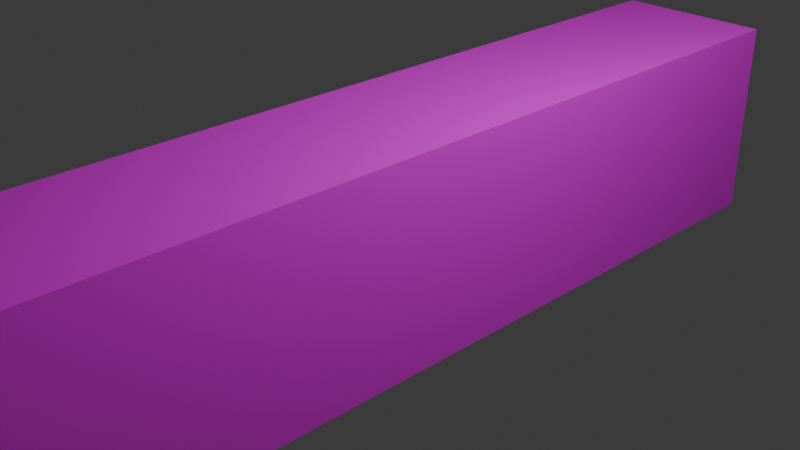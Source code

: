 # Source: Spooky_Corridor.blend  (saved by Blender 4.5.87; exported with 4.5.12 LTS)
import bpy
from mathutils import Matrix  # noqa: F401  (used for matrix-valued properties, if any)

bpy.ops.wm.read_factory_settings(use_empty=True)
scene = bpy.context.scene
scene.name = 'Scene'

# ---- collections
col_collection = bpy.data.collections.new('Collection'); scene.collection.children.link(col_collection)

# ---- images (referenced by path relative to the original .blend; pixels are not part of the script)
import os
ASSET_DIR = os.environ.get("B2B_ASSET_DIR", "")  # directory of the original .blend (textures are referenced by path, not embedded)
HERE = os.path.dirname(os.path.abspath(__file__))  # packed textures are extracted next to this script under _unpacked/

def load_image(name, relpath, width, height, colorspace="sRGB"):
    """Load a texture the original file referenced (path relative to the .blend, or extracted next to this script)."""
    p = next((c for c in (os.path.join(HERE, relpath), os.path.join(ASSET_DIR, relpath)) if relpath and os.path.exists(c)), "")
    if p:
        img = bpy.data.images.load(p, check_existing=True)
        img.name = name
    else:  # same state as the original file: an image datablock whose file is absent (Cycles renders it pink)
        img = bpy.data.images.new(name, width, height)
        img.source = "FILE"
        img.filepath = "//" + (relpath or name)
    img.colorspace_settings.name = colorspace
    return img
img_stone_wall02_png = load_image('stone_wall02.png', 'stone_wall02.png', 1024, 1024, 'sRGB')
img_sign_browndoor_png = load_image('sign_browndoor.png', 'sign_browndoor.png', 1024, 1024, 'sRGB')

# ---- materials (node trees are filled in below, after node groups)
mat_material_001 = bpy.data.materials.new('Material.001')
mat_material_002 = bpy.data.materials.new('Material.002')
mat_material_003 = bpy.data.materials.new('Material.003')
mat_material_005 = bpy.data.materials.new('Material.005')
mat_material_004 = bpy.data.materials.new('Material.004')
mat_material_006 = bpy.data.materials.new('Material.006')

# ---- material node trees
mat_material_001.use_nodes = True; mat_material_001.node_tree.nodes.clear()
_N = mat_material_001.node_tree.nodes; _L = mat_material_001.node_tree.links
n0 = _N.new('ShaderNodeBsdfPrincipled'); n0.name = 'Principled BSDF'; n0.location = (-200, 100)
n0.inputs[2].default_value = 1.0
n1 = _N.new('ShaderNodeOutputMaterial'); n1.name = 'Material Output'; n1.location = (200, 100)
n2 = _N.new('ShaderNodeTexImage'); n2.name = 'Image Texture'; n2.location = (-492, 69)
n2.image = img_stone_wall02_png
_L.new(n0.outputs[0], n1.inputs[0])
_L.new(n2.outputs[0], n0.inputs[0])
n1.is_active_output = True
mat_material_002.use_nodes = True; mat_material_002.node_tree.nodes.clear()
_N = mat_material_002.node_tree.nodes; _L = mat_material_002.node_tree.links
n0 = _N.new('ShaderNodeBsdfPrincipled'); n0.name = 'Principled BSDF'; n0.location = (-200, 100)
n0.inputs[2].default_value = 0.2227
n1 = _N.new('ShaderNodeOutputMaterial'); n1.name = 'Material Output'; n1.location = (200, 100)
n2 = _N.new('ShaderNodeTexImage'); n2.name = 'Image Texture'; n2.location = (-701, 3)
n2.image = img_sign_browndoor_png
_L.new(n0.outputs[0], n1.inputs[0])
_L.new(n2.outputs[0], n0.inputs[0])
n1.is_active_output = True
mat_material_003.use_nodes = True; mat_material_003.node_tree.nodes.clear()
_N = mat_material_003.node_tree.nodes; _L = mat_material_003.node_tree.links
n0 = _N.new('ShaderNodeBsdfPrincipled'); n0.name = 'Principled BSDF'; n0.location = (-200, 100)
n0.inputs[2].default_value = 0.3455
n1 = _N.new('ShaderNodeOutputMaterial'); n1.name = 'Material Output'; n1.location = (200, 100)
n2 = _N.new('ShaderNodeTexImage'); n2.name = 'Image Texture'; n2.location = (-544, 53)
n2.image = img_sign_browndoor_png
_L.new(n0.outputs[0], n1.inputs[0])
_L.new(n2.outputs[0], n0.inputs[0])
n1.is_active_output = True
mat_material_005.use_nodes = True; mat_material_005.node_tree.nodes.clear()
_N = mat_material_005.node_tree.nodes; _L = mat_material_005.node_tree.links
n0 = _N.new('ShaderNodeBsdfPrincipled'); n0.name = 'Principled BSDF'; n0.location = (-200, 100)
n1 = _N.new('ShaderNodeOutputMaterial'); n1.name = 'Material Output'; n1.location = (200, 100)
n2 = _N.new('ShaderNodeTexImage'); n2.name = 'Image Texture'; n2.location = (-635, 23)
n2.image = img_sign_browndoor_png
n2.projection = 'BOX'
n3 = _N.new('ShaderNodeTexCoord'); n3.name = 'Texture Coordinate'; n3.location = (-1117, 24)
n4 = _N.new('ShaderNodeMapping'); n4.name = 'Mapping'; n4.location = (-873, 48)
n4.inputs[1].default_value = (1.0, 0.0, 0.0)
_L.new(n0.outputs[0], n1.inputs[0])
_L.new(n2.outputs[0], n0.inputs[0])
_L.new(n4.outputs[0], n2.inputs[0])
_L.new(n3.outputs[0], n4.inputs[0])
n1.is_active_output = True
mat_material_004.use_nodes = True; mat_material_004.node_tree.nodes.clear()
_N = mat_material_004.node_tree.nodes; _L = mat_material_004.node_tree.links
n0 = _N.new('ShaderNodeBsdfPrincipled'); n0.name = 'Principled BSDF'; n0.location = (-200, 100)
n0.inputs[27].default_value = (0.7875, 0.5734, 0.1317, 1.0)
n0.inputs[28].default_value = 395.5
n1 = _N.new('ShaderNodeOutputMaterial'); n1.name = 'Material Output'; n1.location = (200, 100)
_L.new(n0.outputs[0], n1.inputs[0])
n1.is_active_output = True
mat_material_006.use_nodes = True; mat_material_006.node_tree.nodes.clear()
_N = mat_material_006.node_tree.nodes; _L = mat_material_006.node_tree.links
n0 = _N.new('ShaderNodeBsdfPrincipled'); n0.name = 'Principled BSDF'; n0.location = (-200, 100)
n0.inputs[2].default_value = 1.0
n1 = _N.new('ShaderNodeOutputMaterial'); n1.name = 'Material Output'; n1.location = (200, 100)
n2 = _N.new('ShaderNodeTexImage'); n2.name = 'Image Texture'; n2.location = (-488, 28)
n2.image = img_stone_wall02_png
_L.new(n0.outputs[0], n1.inputs[0])
_L.new(n2.outputs[0], n0.inputs[0])
n1.is_active_output = True

# ---- world
world_world = bpy.data.worlds.new('World'); scene.world = world_world
world_world.use_nodes = True; world_world.node_tree.nodes.clear()
_N = world_world.node_tree.nodes; _L = world_world.node_tree.links
n0 = _N.new('ShaderNodeOutputWorld'); n0.name = 'World Output'; n0.location = (200, 100)
n1 = _N.new('ShaderNodeBackground'); n1.name = 'Background'; n1.location = (-200, 100)
n1.inputs[0].default_value = (0.05088, 0.05088, 0.05088, 1.0)
_L.new(n1.outputs[0], n0.inputs[0])
n0.is_active_output = True
world_world.color = (0.05088, 0.05088, 0.05088)
world_world.sun_shadow_jitter_overblur = 0.0

# ---- cameras
cam_camera = bpy.data.cameras.new('Camera')
cam_camera.clip_end = 100.0
cam_camera.ortho_scale = 7.314

# ---- lights
light_light = bpy.data.lights.new('Light', 'POINT')
light_light.energy = 1000.0
light_light.shadow_soft_size = 0.1

# ---- meshes
me_cube_001 = bpy.data.meshes.new('Cube.001')
me_cube_001.from_pydata([], [], [])
_uv = me_cube_001.uv_layers.new(name='UVMap')
_uv.uv.foreach_set('vector', [])
me_cube_001.materials.append(mat_material_001)
me_cube_001.update()
me_cube_002 = bpy.data.meshes.new('Cube.002')
me_cube_002.from_pydata([(1.0, -1.0, -1.0), (1.0, -1.0, 1.0), (1.0, 1.0, -1.0), (1.0, 1.0, 1.0)], [], [(2, 0, 1, 3)])
_uv = me_cube_002.uv_layers.new(name='UVMap')
_uv.uv.foreach_set('vector', [-0.6789, 1.237, 1.856, 1.237, 1.856, -0.2524, -0.6789, -0.2524])
me_cube_002.materials.append(mat_material_001)
me_cube_002.update()
me_cube_003 = bpy.data.meshes.new('Cube.003')
me_cube_003.from_pydata([(-1.0, -1.0, -1.0), (-1.0, -1.0, 1.0), (-1.0, 1.0, -1.0), (-1.0, 1.0, 1.0)], [], [(0, 2, 3, 1)])
_uv = me_cube_003.uv_layers.new(name='UVMap')
_uv.uv.foreach_set('vector', [-0.6852, 1.243, 1.849, 1.243, 1.849, -0.2486, -0.6852, -0.2486])
me_cube_003.materials.append(mat_material_001)
me_cube_003.update()
me_cube_004 = bpy.data.meshes.new('Cube.004')
me_cube_004.from_pydata([(-1.0, -1.0, 1.0), (-1.0, 1.0, 1.0), (1.0, -1.0, 1.0), (1.0, 1.0, 1.0)], [], [(3, 2, 0, 1)])
_uv = me_cube_004.uv_layers.new(name='UVMap')
_uv.uv.foreach_set('vector', [-1.042, -1.049, -1.042, 2.063, 2.07, 2.063, 2.07, -1.049])
me_cube_004.materials.append(mat_material_001)
me_cube_004.update()
me_cube_005 = bpy.data.meshes.new('Cube.005')
me_cube_005.from_pydata([(-1.0, -1.0, -1.0), (-1.0, 1.0, -1.0), (1.0, -1.0, -1.0), (1.0, 1.0, -1.0)], [], [(1, 0, 2, 3)])
_uv = me_cube_005.uv_layers.new(name='UVMap')
_uv.uv.foreach_set('vector', [-1.066, -1.075, -1.066, 2.059, 2.068, 2.059, 2.068, -1.075])
me_cube_005.materials.append(mat_material_001)
me_cube_005.update()
me_cube_006 = bpy.data.meshes.new('Cube.006')
me_cube_006.from_pydata([(-1.0, 1.0, -1.0), (-1.0, 1.0, 1.0), (1.0, 1.0, -1.0), (1.0, 1.0, 1.0)], [], [(0, 2, 3, 1)])
_uv = me_cube_006.uv_layers.new(name='UVMap')
_uv.uv.foreach_set('vector', [1.965, -0.9329, -0.8079, -0.9329, -0.8079, 1.84, 1.965, 1.84])
me_cube_006.materials.append(mat_material_001)
me_cube_006.update()
me_cube = bpy.data.meshes.new('Cube')
me_cube.from_pydata([(-0.565, -0.05, -1.0), (-0.565, -0.05, 1.0), (-0.565, 0.05, -1.0), (-0.565, 0.05, 1.0), (0.0, 0.05, 1.0), (0.0, -0.05, 1.0), (-0.448, 0.05, -1.0), (-0.448, -0.05, 1.0), (-0.448, 0.05, 1.0), (-0.448, -0.05, -1.0), (-0.565, -0.05, 0.8813), (-0.565, 0.05, 0.8813), (0.0, -0.05, 0.8813), (0.0, 0.05, 0.8813), (-0.448, 0.05, 0.8813), (-0.448, -0.05, 0.8813)], [], [(10, 1, 3, 11), (15, 7, 1, 10), (8, 3, 1, 7), (14, 8, 4, 13), (11, 3, 8, 14), (12, 15, 14, 13), (4, 8, 7, 5), (12, 5, 7, 15), (2, 11, 14, 6), (9, 15, 10, 0), (0, 10, 11, 2), (6, 14, 15, 9)])
_uv = me_cube.uv_layers.new(name='UVMap')
_uv.uv.foreach_set('vector', [0.0914, 0.9791, 0.1906, 0.9791, 0.1906, 0.9984, 0.0914, 0.9984, 0.1742, 0.9797, 0.1742, 0.9959, 0.1053, 0.9959, 0.1053, 0.9797, 0.1845, 0.997, 0.09688, 0.997, 0.09688, 0.9797, 0.1845, 0.9797, 0.3805, 0.9998, 0.3805, 0.9785, 0.7285, 0.9785, 0.7285, 0.9998, 0.108, 0.996, 0.108, 0.9798, 0.1773, 0.9798, 0.1773, 0.996, 0.7299, 0.9981, 0.3792, 0.9981, 0.3792, 0.98, 0.7299, 0.98, 0.7265, 0.9974, 0.3825, 0.9974, 0.3825, 0.9797, 0.7265, 0.9797, 0.7353, 0.977, 0.7353, 0.9989, 0.3769, 0.9989, 0.3769, 0.977, 0.9918, 0.4425, 0.9918, 0.9862, 0.958, 0.9862, 0.958, 0.4425, 0.9883, 0.4437, 0.9883, 0.989, 0.9544, 0.989, 0.9544, 0.4437, 0.9877, 0.4426, 0.9877, 0.9825, 0.959, 0.9825, 0.959, 0.4426, 0.9876, 0.4438, 0.9876, 0.9853, 0.9588, 0.9853, 0.9588, 0.4438])
me_cube.materials.append(mat_material_002)
me_cube.update()
me_cube_007 = bpy.data.meshes.new('Cube.007')
me_cube_007.from_pydata([(0.0, 1.0, -1.0), (-0.793, 1.0, -1.0), (0.0, 1.0, 0.8813), (-0.793, 1.0, 0.8813)], [], [(1, 3, 2, 0)])
_uv = me_cube_007.uv_layers.new(name='UVMap')
_uv.uv.foreach_set('vector', [0.6729, 0.06986, 0.6729, 0.9213, 0.314, 0.9213, 0.314, 0.06986])
me_cube_007.materials.append(mat_material_003)
me_cube_007.update()
me_cube_008 = bpy.data.meshes.new('Cube.008')
me_cube_008.from_pydata([(-1.0, -1.0, 0.5192), (-1.0, -1.0, 1.0), (-1.0, 1.0, 0.5192), (-1.0, 1.0, 1.0), (1.0, -1.0, 0.5192), (1.0, -1.0, 1.0), (1.0, 1.0, 0.5192), (1.0, 1.0, 1.0)], [], [(0, 1, 3, 2), (2, 3, 7, 6), (6, 7, 5, 4), (4, 5, 1, 0), (2, 6, 4, 0), (7, 3, 1, 5)])
_uv = me_cube_008.uv_layers.new(name='UVMap')
_uv.uv.foreach_set('vector', [0.375, 0.0, 0.625, 0.0, 0.625, 0.25, 0.375, 0.25, 0.375, 0.25, 0.625, 0.25, 0.625, 0.5, 0.375, 0.5, 0.375, 0.5, 0.625, 0.5, 0.625, 0.75, 0.375, 0.75, 0.375, 0.75, 0.625, 0.75, 0.625, 1.0, 0.375, 1.0, 0.125, 0.5, 0.375, 0.5, 0.375, 0.75, 0.125, 0.75, 0.625, 0.5, 0.875, 0.5, 0.875, 0.75, 0.625, 0.75])
me_cube_008.materials.append(mat_material_005)
me_cube_008.update()
me_cube_009 = bpy.data.meshes.new('Cube.009')
me_cube_009.from_pydata([(-1.0, -1.0, -0.8003), (-1.0, -1.0, 1.0), (-1.0, 1.0, -0.8003), (-1.0, 1.0, 1.0), (-0.4717, -1.0, 0.9296), (-0.4717, 1.0, 0.9296), (0.0, 1.0, -0.8003), (0.0, 1.0, 1.0), (0.0, -1.0, -0.8003), (0.0, -1.0, 1.0), (-1.0, -1.0, 0.9296), (-1.0, 1.0, 0.9296), (-0.4717, -1.0, -0.8003), (-0.4717, 1.0, 1.0), (0.0, -1.0, 0.9296), (0.0, 1.0, 0.9296), (-1.0, 0.0, -0.8003), (-1.0, 0.0, 1.0), (-0.4717, 0.0, -0.8003), (-0.4717, -1.0, 1.0), (0.0, 0.0, -0.8003), (-0.4717, 1.0, -0.8003), (-1.0, 0.0, 0.9296)], [], [(22, 17, 3, 11), (8, 14, 4, 12), (4, 19, 1, 10), (11, 3, 13, 5), (18, 20, 8, 12), (2, 21, 18, 16), (5, 13, 7, 15), (21, 5, 15, 6), (12, 4, 10, 0), (14, 9, 19, 4), (16, 22, 11, 2), (0, 10, 22, 16), (21, 6, 20, 18), (2, 11, 5, 21), (16, 18, 12, 0), (10, 1, 17, 22)])
_uv = me_cube_009.uv_layers.new(name='UVMap')
_uv.uv.foreach_set('vector', [0.6152, 0.125, 0.625, 0.125, 0.625, 0.25, 0.6152, 0.25, 0.375, 0.875, 0.6152, 0.875, 0.6152, 0.934, 0.375, 0.934, 0.6152, 0.934, 0.625, 0.934, 0.625, 1.0, 0.6152, 1.0, 0.6152, 0.25, 0.625, 0.25, 0.625, 0.316, 0.6152, 0.316, 0.191, 0.625, 0.25, 0.625, 0.25, 0.75, 0.191, 0.75, 0.125, 0.5, 0.191, 0.5, 0.191, 0.625, 0.125, 0.625, 0.6152, 0.316, 0.625, 0.316, 0.625, 0.375, 0.6152, 0.375, 0.375, 0.316, 0.6152, 0.316, 0.6152, 0.375, 0.375, 0.375, 0.375, 0.934, 0.6152, 0.934, 0.6152, 1.0, 0.375, 1.0, 0.6152, 0.875, 0.625, 0.875, 0.625, 0.934, 0.6152, 0.934, 0.375, 0.125, 0.6152, 0.125, 0.6152, 0.25, 0.375, 0.25, 0.375, 0.0, 0.6152, 0.0, 0.6152, 0.125, 0.375, 0.125, 0.191, 0.5, 0.25, 0.5, 0.25, 0.625, 0.191, 0.625, 0.375, 0.25, 0.6152, 0.25, 0.6152, 0.316, 0.375, 0.316, 0.125, 0.625, 0.191, 0.625, 0.191, 0.75, 0.125, 0.75, 0.6152, 0.0, 0.625, 0.0, 0.625, 0.125, 0.6152, 0.125])
me_cube_009.materials.append(mat_material_004)
me_cube_009.update()
me_cylinder = bpy.data.meshes.new('Cylinder')
me_cylinder.from_pydata([(-0.05774, 0.2903, 0.4239), (-0.1133, 0.2734, 0.4239), (-0.1644, 0.2461, 0.4239), (-0.2093, 0.2093, 0.4239), (-0.2461, 0.1644, 0.4239), (-0.2734, 0.1133, 0.4239), (-0.2903, 0.05774, 0.4239), (-0.296, 1.2e-08, 0.4239), (-0.2903, -0.05774, 0.4239), (-0.2734, -0.1133, 0.4239), (-0.2461, -0.1644, 0.4239), (-0.2093, -0.2093, 0.4239), (-0.1644, -0.2461, 0.4239), (-0.1133, -0.2734, 0.4239), (-0.05774, -0.2903, 0.4239), (-1.5e-09, -0.296, 0.4239), (0.05774, -0.2903, 0.4239), (0.1133, -0.2734, 0.4239), (0.1644, -0.2461, 0.4239), (0.2093, -0.2093, 0.4239), (0.2461, -0.1644, 0.4239), (0.2734, -0.1133, 0.4239), (0.2903, -0.05774, 0.4239), (0.296, 1.2e-08, 0.4239), (0.2903, 0.05774, 0.4239), (0.2734, 0.1133, 0.4239), (0.2461, 0.1644, 0.4239), (0.2093, 0.2093, 0.4239), (0.1644, 0.2461, 0.4239), (0.1133, 0.2734, 0.4239), (0.05774, 0.2903, 0.4239), (-1.5e-09, 0.296, 0.4239), (0.0, 0.325, -0.1281), (0.0, 0.325, -0.1719), (0.0, 0.3574, -0.15), (0.0, 0.325, 0.1719), (0.0, 0.325, 0.1281), (0.0, 0.3574, 0.15), (0.0634, 0.3188, 0.1281), (0.0634, 0.3188, 0.1719), (0.06972, 0.3505, 0.15), (0.0634, 0.3188, -0.1719), (0.0634, 0.3188, -0.1281), (0.06972, 0.3505, -0.15), (0.1244, 0.3003, 0.1281), (0.1244, 0.3003, 0.1719), (0.1368, 0.3302, 0.15), (0.1244, 0.3003, -0.1719), (0.1244, 0.3003, -0.1281), (0.1368, 0.3302, -0.15), (0.1806, 0.2702, 0.1281), (0.1806, 0.2702, 0.1719), (0.1985, 0.2971, 0.15), (0.1806, 0.2702, -0.1719), (0.1806, 0.2702, -0.1281), (0.1985, 0.2971, -0.15), (0.2298, 0.2298, 0.1281), (0.2298, 0.2298, 0.1719), (0.2527, 0.2527, 0.15), (0.2298, 0.2298, -0.1719), (0.2298, 0.2298, -0.1281), (0.2527, 0.2527, -0.15), (0.2702, 0.1806, 0.1281), (0.2702, 0.1806, 0.1719), (0.2971, 0.1985, 0.15), (0.2702, 0.1806, -0.1719), (0.2702, 0.1806, -0.1281), (0.2971, 0.1985, -0.15), (0.3003, 0.1244, 0.1281), (0.3003, 0.1244, 0.1719), (0.3302, 0.1368, 0.15), (0.3003, 0.1244, -0.1719), (0.3003, 0.1244, -0.1281), (0.3302, 0.1368, -0.15), (0.3188, 0.0634, 0.1281), (0.3188, 0.0634, 0.1719), (0.3505, 0.06972, 0.15), (0.3188, 0.0634, -0.1719), (0.3188, 0.0634, -0.1281), (0.3505, 0.06972, -0.15), (0.325, 0.0, 0.1281), (0.325, 0.0, 0.1719), (0.3574, 1.543e-08, 0.15), (0.325, 0.0, -0.1719), (0.325, 0.0, -0.1281), (0.3574, 1.543e-08, -0.15), (0.3188, -0.0634, 0.1281), (0.3188, -0.0634, 0.1719), (0.3505, -0.06972, 0.15), (0.3188, -0.0634, -0.1719), (0.3188, -0.0634, -0.1281), (0.3505, -0.06972, -0.15), (0.3003, -0.1244, 0.1281), (0.3003, -0.1244, 0.1719), (0.3302, -0.1368, 0.15), (0.3003, -0.1244, -0.1719), (0.3003, -0.1244, -0.1281), (0.3302, -0.1368, -0.15), (0.2702, -0.1806, 0.1281), (0.2702, -0.1806, 0.1719), (0.2971, -0.1985, 0.15), (0.2702, -0.1806, -0.1719), (0.2702, -0.1806, -0.1281), (0.2971, -0.1985, -0.15), (0.2298, -0.2298, 0.1281), (0.2298, -0.2298, 0.1719), (0.2527, -0.2527, 0.15), (0.2298, -0.2298, -0.1719), (0.2298, -0.2298, -0.1281), (0.2527, -0.2527, -0.15), (0.1806, -0.2702, 0.1281), (0.1806, -0.2702, 0.1719), (0.1985, -0.2971, 0.15), (0.1806, -0.2702, -0.1719), (0.1806, -0.2702, -0.1281), (0.1985, -0.2971, -0.15), (0.1244, -0.3003, 0.1281), (0.1244, -0.3003, 0.1719), (0.1368, -0.3302, 0.15), (0.1244, -0.3003, -0.1719), (0.1244, -0.3003, -0.1281), (0.1368, -0.3302, -0.15), (0.0634, -0.3188, 0.1281), (0.0634, -0.3188, 0.1719), (0.06972, -0.3505, 0.15), (0.0634, -0.3188, -0.1719), (0.0634, -0.3188, -0.1281), (0.06972, -0.3505, -0.15), (0.0, -0.325, 0.1281), (0.0, -0.325, 0.1719), (0.0, -0.3574, 0.15), (0.0, -0.325, -0.1719), (0.0, -0.325, -0.1281), (0.0, -0.3574, -0.15), (-0.0634, -0.3188, 0.1281), (-0.0634, -0.3188, 0.1719), (-0.06972, -0.3505, 0.15), (-0.0634, -0.3188, -0.1719), (-0.0634, -0.3188, -0.1281), (-0.06972, -0.3505, -0.15), (-0.1244, -0.3003, 0.1281), (-0.1244, -0.3003, 0.1719), (-0.1368, -0.3302, 0.15), (-0.1244, -0.3003, -0.1719), (-0.1244, -0.3003, -0.1281), (-0.1368, -0.3302, -0.15), (-0.1806, -0.2702, 0.1281), (-0.1806, -0.2702, 0.1719), (-0.1985, -0.2971, 0.15), (-0.1806, -0.2702, -0.1719), (-0.1806, -0.2702, -0.1281), (-0.1985, -0.2971, -0.15), (-0.2298, -0.2298, 0.1281), (-0.2298, -0.2298, 0.1719), (-0.2527, -0.2527, 0.15), (-0.2298, -0.2298, -0.1719), (-0.2298, -0.2298, -0.1281), (-0.2527, -0.2527, -0.15), (-0.2702, -0.1806, 0.1281), (-0.2702, -0.1806, 0.1719), (-0.2971, -0.1985, 0.15), (-0.2702, -0.1806, -0.1719), (-0.2702, -0.1806, -0.1281), (-0.2971, -0.1985, -0.15), (-0.3003, -0.1244, 0.1281), (-0.3003, -0.1244, 0.1719), (-0.3302, -0.1368, 0.15), (-0.3003, -0.1244, -0.1719), (-0.3003, -0.1244, -0.1281), (-0.3302, -0.1368, -0.15), (-0.3188, -0.0634, 0.1281), (-0.3188, -0.0634, 0.1719), (-0.3505, -0.06972, 0.15), (-0.3188, -0.0634, -0.1719), (-0.3188, -0.0634, -0.1281), (-0.3505, -0.06972, -0.15), (-0.325, 0.0, 0.1281), (-0.325, 0.0, 0.1719), (-0.3574, 1.543e-08, 0.15), (-0.325, 0.0, -0.1719), (-0.325, 0.0, -0.1281), (-0.3574, 1.543e-08, -0.15), (-0.3188, 0.0634, 0.1281), (-0.3188, 0.0634, 0.1719), (-0.3505, 0.06972, 0.15), (-0.3188, 0.0634, -0.1719), (-0.3188, 0.0634, -0.1281), (-0.3505, 0.06972, -0.15), (-0.3003, 0.1244, 0.1281), (-0.3003, 0.1244, 0.1719), (-0.3302, 0.1368, 0.15), (-0.3003, 0.1244, -0.1719), (-0.3003, 0.1244, -0.1281), (-0.3302, 0.1368, -0.15), (-0.2702, 0.1806, 0.1281), (-0.2702, 0.1806, 0.1719), (-0.2971, 0.1985, 0.15), (-0.2702, 0.1806, -0.1719), (-0.2702, 0.1806, -0.1281), (-0.2971, 0.1985, -0.15), (-0.2298, 0.2298, 0.1281), (-0.2298, 0.2298, 0.1719), (-0.2527, 0.2527, 0.15), (-0.2298, 0.2298, -0.1719), (-0.2298, 0.2298, -0.1281), (-0.2527, 0.2527, -0.15), (-0.1806, 0.2702, 0.1281), (-0.1806, 0.2702, 0.1719), (-0.1985, 0.2971, 0.15), (-0.1806, 0.2702, -0.1719), (-0.1806, 0.2702, -0.1281), (-0.1985, 0.2971, -0.15), (-0.1244, 0.3003, 0.1281), (-0.1244, 0.3003, 0.1719), (-0.1368, 0.3302, 0.15), (-0.1244, 0.3003, -0.1719), (-0.1244, 0.3003, -0.1281), (-0.1368, 0.3302, -0.15), (-0.0634, 0.3188, 0.1281), (-0.0634, 0.3188, 0.1719), (-0.06972, 0.3505, 0.15), (-0.0634, 0.3188, -0.1719), (-0.0634, 0.3188, -0.1281), (-0.06972, 0.3505, -0.15), (0.0, 0.325, 0.4264), (0.0, 0.3079, 0.45), (-4.775e-09, 0.3397, 0.4431), (0.06006, 0.302, 0.45), (0.0634, 0.3188, 0.4264), (0.06627, 0.3332, 0.4431), (0.1178, 0.2844, 0.45), (0.1244, 0.3003, 0.4264), (0.13, 0.3138, 0.4431), (0.171, 0.256, 0.45), (0.1806, 0.2702, 0.4264), (0.1887, 0.2825, 0.4431), (0.2177, 0.2177, 0.45), (0.2298, 0.2298, 0.4264), (0.2402, 0.2402, 0.4431), (0.256, 0.171, 0.45), (0.2702, 0.1806, 0.4264), (0.2825, 0.1887, 0.4431), (0.2844, 0.1178, 0.45), (0.3003, 0.1244, 0.4264), (0.3138, 0.13, 0.4431), (0.302, 0.06006, 0.45), (0.3188, 0.0634, 0.4264), (0.3332, 0.06627, 0.4431), (0.3079, 0.0, 0.45), (0.325, 0.0, 0.4264), (0.3397, -1.91e-08, 0.4431), (0.302, -0.06006, 0.45), (0.3188, -0.0634, 0.4264), (0.3332, -0.06627, 0.4431), (0.2844, -0.1178, 0.45), (0.3003, -0.1244, 0.4264), (0.3138, -0.13, 0.4431), (0.256, -0.171, 0.45), (0.2702, -0.1806, 0.4264), (0.2825, -0.1887, 0.4431), (0.2177, -0.2177, 0.45), (0.2298, -0.2298, 0.4264), (0.2402, -0.2402, 0.4431), (0.171, -0.256, 0.45), (0.1806, -0.2702, 0.4264), (0.1887, -0.2825, 0.4431), (0.1178, -0.2844, 0.45), (0.1244, -0.3003, 0.4264), (0.13, -0.3138, 0.4431), (0.06006, -0.302, 0.45), (0.0634, -0.3188, 0.4264), (0.06627, -0.3332, 0.4431), (0.0, -0.3079, 0.45), (0.0, -0.325, 0.4264), (-4.775e-09, -0.3397, 0.4431), (-0.06006, -0.302, 0.45), (-0.0634, -0.3188, 0.4264), (-0.06627, -0.3332, 0.4431), (-0.1178, -0.2844, 0.45), (-0.1244, -0.3003, 0.4264), (-0.13, -0.3138, 0.4431), (-0.171, -0.256, 0.45), (-0.1806, -0.2702, 0.4264), (-0.1887, -0.2825, 0.4431), (-0.2177, -0.2177, 0.45), (-0.2298, -0.2298, 0.4264), (-0.2402, -0.2402, 0.4431), (-0.256, -0.171, 0.45), (-0.2702, -0.1806, 0.4264), (-0.2825, -0.1887, 0.4431), (-0.2844, -0.1178, 0.45), (-0.3003, -0.1244, 0.4264), (-0.3138, -0.13, 0.4431), (-0.302, -0.06006, 0.45), (-0.3188, -0.0634, 0.4264), (-0.3332, -0.06627, 0.4431), (-0.3079, 0.0, 0.45), (-0.325, 0.0, 0.4264), (-0.3397, -1.91e-08, 0.4431), (-0.302, 0.06006, 0.45), (-0.3188, 0.0634, 0.4264), (-0.3332, 0.06627, 0.4431), (-0.2844, 0.1178, 0.45), (-0.3003, 0.1244, 0.4264), (-0.3138, 0.13, 0.4431), (-0.256, 0.171, 0.45), (-0.2702, 0.1806, 0.4264), (-0.2825, 0.1887, 0.4431), (-0.2177, 0.2177, 0.45), (-0.2298, 0.2298, 0.4264), (-0.2402, 0.2402, 0.4431), (-0.171, 0.256, 0.45), (-0.1806, 0.2702, 0.4264), (-0.1887, 0.2825, 0.4431), (-0.1178, 0.2844, 0.45), (-0.1244, 0.3003, 0.4264), (-0.13, 0.3138, 0.4431), (-0.06006, 0.302, 0.45), (-0.0634, 0.3188, 0.4264), (-0.06627, 0.3332, 0.4431), (-1.513e-10, 0.309, -0.45), (0.0, 0.325, -0.428), (-4.815e-09, 0.3401, -0.4436), (0.0634, 0.3188, -0.428), (0.06029, 0.3031, -0.45), (0.06634, 0.3335, -0.4436), (0.1244, 0.3003, -0.428), (0.1183, 0.2855, -0.45), (0.1301, 0.3142, -0.4436), (0.1806, 0.2702, -0.428), (0.1717, 0.2569, -0.45), (0.1889, 0.2828, -0.4436), (0.2298, 0.2298, -0.428), (0.2185, 0.2185, -0.45), (0.2405, 0.2405, -0.4436), (0.2702, 0.1806, -0.428), (0.2569, 0.1717, -0.45), (0.2828, 0.1889, -0.4436), (0.3003, 0.1244, -0.428), (0.2855, 0.1183, -0.45), (0.3142, 0.1301, -0.4436), (0.3188, 0.0634, -0.428), (0.3031, 0.06029, -0.45), (0.3335, 0.06634, -0.4436), (0.325, 0.0, -0.428), (0.309, 1.513e-10, -0.45), (0.3401, -1.906e-08, -0.4436), (0.3188, -0.0634, -0.428), (0.3031, -0.06029, -0.45), (0.3335, -0.06634, -0.4436), (0.3003, -0.1244, -0.428), (0.2855, -0.1183, -0.45), (0.3142, -0.1301, -0.4436), (0.2702, -0.1806, -0.428), (0.2569, -0.1717, -0.45), (0.2828, -0.1889, -0.4436), (0.2298, -0.2298, -0.428), (0.2185, -0.2185, -0.45), (0.2405, -0.2405, -0.4436), (0.1806, -0.2702, -0.428), (0.1717, -0.2569, -0.45), (0.1889, -0.2828, -0.4436), (0.1244, -0.3003, -0.428), (0.1183, -0.2855, -0.45), (0.1301, -0.3142, -0.4436), (0.0634, -0.3188, -0.428), (0.06029, -0.3031, -0.45), (0.06634, -0.3335, -0.4436), (0.0, -0.325, -0.428), (1.513e-10, -0.309, -0.45), (-4.735e-09, -0.3401, -0.4436), (-0.0634, -0.3188, -0.428), (-0.06029, -0.3031, -0.45), (-0.06634, -0.3335, -0.4436), (-0.1244, -0.3003, -0.428), (-0.1183, -0.2855, -0.45), (-0.1301, -0.3142, -0.4436), (-0.1806, -0.2702, -0.428), (-0.1717, -0.2569, -0.45), (-0.1889, -0.2828, -0.4436), (-0.2298, -0.2298, -0.428), (-0.2185, -0.2185, -0.45), (-0.2405, -0.2405, -0.4436), (-0.2702, -0.1806, -0.428), (-0.2569, -0.1717, -0.45), (-0.2828, -0.1889, -0.4436), (-0.3003, -0.1244, -0.428), (-0.2855, -0.1183, -0.45), (-0.3142, -0.1301, -0.4436), (-0.3188, -0.0634, -0.428), (-0.3031, -0.06029, -0.45), (-0.3335, -0.06634, -0.4436), (-0.325, 0.0, -0.428), (-0.309, -1.513e-10, -0.45), (-0.3401, -1.914e-08, -0.4436), (-0.3188, 0.0634, -0.428), (-0.3031, 0.06029, -0.45), (-0.3335, 0.06634, -0.4436), (-0.3003, 0.1244, -0.428), (-0.2855, 0.1183, -0.45), (-0.3142, 0.1301, -0.4436), (-0.2702, 0.1806, -0.428), (-0.2569, 0.1717, -0.45), (-0.2828, 0.1889, -0.4436), (-0.2298, 0.2298, -0.428), (-0.2185, 0.2185, -0.45), (-0.2405, 0.2405, -0.4436), (-0.1806, 0.2702, -0.428), (-0.1717, 0.2569, -0.45), (-0.1889, 0.2828, -0.4436), (-0.1244, 0.3003, -0.428), (-0.1183, 0.2855, -0.45), (-0.1301, 0.3142, -0.4436), (-0.0634, 0.3188, -0.428), (-0.06029, 0.3031, -0.45), (-0.06634, 0.3335, -0.4436), (0.05831, 0.2931, -0.4212), (1.527e-10, 0.2989, -0.4212), (0.1144, 0.2761, -0.4212), (0.166, 0.2485, -0.4212), (0.2113, 0.2113, -0.4212), (0.2485, 0.166, -0.4212), (0.2761, 0.1144, -0.4212), (0.2931, 0.05831, -0.4212), (0.2989, 1.034e-08, -0.4212), (0.2931, -0.05831, -0.4212), (0.2761, -0.1144, -0.4212), (0.2485, -0.166, -0.4212), (0.2113, -0.2113, -0.4212), (0.166, -0.2485, -0.4212), (0.1144, -0.2761, -0.4212), (0.05831, -0.2931, -0.4212), (4.454e-10, -0.2989, -0.4212), (-0.05831, -0.2931, -0.4212), (-0.1144, -0.2761, -0.4212), (-0.166, -0.2485, -0.4212), (-0.2113, -0.2113, -0.4212), (-0.2485, -0.166, -0.4212), (-0.2761, -0.1144, -0.4212), (-0.2931, -0.05831, -0.4212), (-0.2989, 1.004e-08, -0.4212), (-0.2931, 0.05831, -0.4212), (-0.2761, 0.1144, -0.4212), (-0.2485, 0.166, -0.4212), (-0.2113, 0.2113, -0.4212), (-0.166, 0.2485, -0.4212), (-0.1144, 0.2761, -0.4212), (-0.05831, 0.2931, -0.4212)], [], [(242, 239, 26, 25), (222, 32, 34, 223), (223, 34, 33, 221), (219, 35, 37, 220), (220, 37, 36, 218), (216, 222, 223, 217), (217, 223, 221, 215), (213, 219, 220, 214), (214, 220, 218, 212), (210, 216, 217, 211), (211, 217, 215, 209), (207, 213, 214, 208), (208, 214, 212, 206), (204, 210, 211, 205), (205, 211, 209, 203), (201, 207, 208, 202), (202, 208, 206, 200), (198, 204, 205, 199), (199, 205, 203, 197), (195, 201, 202, 196), (196, 202, 200, 194), (192, 198, 199, 193), (193, 199, 197, 191), (189, 195, 196, 190), (190, 196, 194, 188), (186, 192, 193, 187), (187, 193, 191, 185), (183, 189, 190, 184), (184, 190, 188, 182), (180, 186, 187, 181), (181, 187, 185, 179), (177, 183, 184, 178), (178, 184, 182, 176), (174, 180, 181, 175), (175, 181, 179, 173), (171, 177, 178, 172), (172, 178, 176, 170), (168, 174, 175, 169), (169, 175, 173, 167), (165, 171, 172, 166), (166, 172, 170, 164), (162, 168, 169, 163), (163, 169, 167, 161), (159, 165, 166, 160), (160, 166, 164, 158), (156, 162, 163, 157), (157, 163, 161, 155), (153, 159, 160, 154), (154, 160, 158, 152), (150, 156, 157, 151), (151, 157, 155, 149), (147, 153, 154, 148), (148, 154, 152, 146), (144, 150, 151, 145), (145, 151, 149, 143), (141, 147, 148, 142), (142, 148, 146, 140), (138, 144, 145, 139), (139, 145, 143, 137), (135, 141, 142, 136), (136, 142, 140, 134), (132, 138, 139, 133), (133, 139, 137, 131), (129, 135, 136, 130), (130, 136, 134, 128), (126, 132, 133, 127), (127, 133, 131, 125), (123, 129, 130, 124), (124, 130, 128, 122), (120, 126, 127, 121), (121, 127, 125, 119), (117, 123, 124, 118), (118, 124, 122, 116), (114, 120, 121, 115), (115, 121, 119, 113), (111, 117, 118, 112), (112, 118, 116, 110), (108, 114, 115, 109), (109, 115, 113, 107), (105, 111, 112, 106), (106, 112, 110, 104), (102, 108, 109, 103), (103, 109, 107, 101), (99, 105, 106, 100), (100, 106, 104, 98), (96, 102, 103, 97), (97, 103, 101, 95), (93, 99, 100, 94), (94, 100, 98, 92), (90, 96, 97, 91), (91, 97, 95, 89), (87, 93, 94, 88), (88, 94, 92, 86), (84, 90, 91, 85), (85, 91, 89, 83), (81, 87, 88, 82), (82, 88, 86, 80), (78, 84, 85, 79), (79, 85, 83, 77), (75, 81, 82, 76), (76, 82, 80, 74), (72, 78, 79, 73), (73, 79, 77, 71), (69, 75, 76, 70), (70, 76, 74, 68), (66, 72, 73, 67), (67, 73, 71, 65), (63, 69, 70, 64), (64, 70, 68, 62), (60, 66, 67, 61), (61, 67, 65, 59), (57, 63, 64, 58), (58, 64, 62, 56), (54, 60, 61, 55), (55, 61, 59, 53), (51, 57, 58, 52), (52, 58, 56, 50), (48, 54, 55, 49), (49, 55, 53, 47), (45, 51, 52, 46), (46, 52, 50, 44), (42, 48, 49, 43), (43, 49, 47, 41), (39, 45, 46, 40), (40, 46, 44, 38), (32, 42, 43, 34), (34, 43, 41, 33), (35, 39, 40, 37), (37, 40, 38, 36), (225, 317, 0, 31), (254, 251, 22, 21), (32, 36, 38, 42), (222, 218, 36, 32), (42, 38, 44, 48), (30, 31, 0, 1, 2, 3, 4, 5, 6, 7, 8, 9, 10, 11, 12, 13, 14, 15, 16, 17, 18, 19, 20, 21, 22, 23, 24, 25, 26, 27, 28, 29), (48, 44, 50, 54), (269, 266, 17, 16), (54, 50, 56, 60), (317, 314, 1, 0), (60, 56, 62, 66), (260, 257, 20, 19), (66, 62, 68, 72), (308, 305, 4, 3), (72, 68, 74, 78), (251, 248, 23, 22), (78, 74, 80, 84), (299, 296, 7, 6), (84, 80, 86, 90), (290, 287, 10, 9), (90, 86, 92, 96), (233, 230, 29, 28), (96, 92, 98, 102), (281, 278, 13, 12), (102, 98, 104, 108), (248, 245, 24, 23), (108, 104, 110, 114), (296, 293, 8, 7), (114, 110, 116, 120), (239, 236, 27, 26), (120, 116, 122, 126), (263, 260, 19, 18), (126, 122, 128, 132), (287, 284, 11, 10), (132, 128, 134, 138), (311, 308, 3, 2), (138, 134, 140, 144), (230, 227, 30, 29), (144, 140, 146, 150), (278, 275, 14, 13), (150, 146, 152, 156), (302, 299, 6, 5), (156, 152, 158, 162), (417, 416, 418, 419, 420, 421, 422, 423, 424, 425, 426, 427, 428, 429, 430, 431, 432, 433, 434, 435, 436, 437, 438, 439, 440, 441, 442, 443, 444, 445, 446, 447), (162, 158, 164, 168), (293, 290, 9, 8), (168, 164, 170, 174), (236, 233, 28, 27), (174, 170, 176, 180), (284, 281, 12, 11), (180, 176, 182, 186), (227, 225, 31, 30), (186, 182, 188, 192), (275, 272, 15, 14), (192, 188, 194, 198), (266, 263, 18, 17), (198, 194, 200, 204), (314, 311, 2, 1), (204, 200, 206, 210), (257, 254, 21, 20), (210, 206, 212, 216), (305, 302, 5, 4), (216, 212, 218, 222), (272, 269, 16, 15), (228, 224, 226, 229), (229, 226, 225, 227), (231, 228, 229, 232), (232, 229, 227, 230), (234, 231, 232, 235), (235, 232, 230, 233), (237, 234, 235, 238), (238, 235, 233, 236), (240, 237, 238, 241), (241, 238, 236, 239), (243, 240, 241, 244), (244, 241, 239, 242), (246, 243, 244, 247), (247, 244, 242, 245), (249, 246, 247, 250), (250, 247, 245, 248), (252, 249, 250, 253), (253, 250, 248, 251), (255, 252, 253, 256), (256, 253, 251, 254), (258, 255, 256, 259), (259, 256, 254, 257), (261, 258, 259, 262), (262, 259, 257, 260), (264, 261, 262, 265), (265, 262, 260, 263), (267, 264, 265, 268), (268, 265, 263, 266), (270, 267, 268, 271), (271, 268, 266, 269), (273, 270, 271, 274), (274, 271, 269, 272), (276, 273, 274, 277), (277, 274, 272, 275), (279, 276, 277, 280), (280, 277, 275, 278), (282, 279, 280, 283), (283, 280, 278, 281), (285, 282, 283, 286), (286, 283, 281, 284), (288, 285, 286, 289), (289, 286, 284, 287), (291, 288, 289, 292), (292, 289, 287, 290), (294, 291, 292, 295), (295, 292, 290, 293), (297, 294, 295, 298), (298, 295, 293, 296), (300, 297, 298, 301), (301, 298, 296, 299), (303, 300, 301, 304), (304, 301, 299, 302), (306, 303, 304, 307), (307, 304, 302, 305), (309, 306, 307, 310), (310, 307, 305, 308), (312, 309, 310, 313), (313, 310, 308, 311), (315, 312, 313, 316), (316, 313, 311, 314), (318, 315, 316, 319), (319, 316, 314, 317), (224, 318, 319, 226), (226, 319, 317, 225), (35, 224, 228, 39), (245, 242, 25, 24), (219, 318, 224, 35), (39, 228, 231, 45), (45, 231, 234, 51), (51, 234, 237, 57), (57, 237, 240, 63), (63, 240, 243, 69), (69, 243, 246, 75), (75, 246, 249, 81), (81, 249, 252, 87), (87, 252, 255, 93), (93, 255, 258, 99), (99, 258, 261, 105), (105, 261, 264, 111), (111, 264, 267, 117), (117, 267, 270, 123), (123, 270, 273, 129), (129, 273, 276, 135), (135, 276, 279, 141), (141, 279, 282, 147), (147, 282, 285, 153), (153, 285, 288, 159), (159, 288, 291, 165), (165, 291, 294, 171), (171, 294, 297, 177), (177, 297, 300, 183), (183, 300, 303, 189), (189, 303, 306, 195), (195, 306, 309, 201), (201, 309, 312, 207), (207, 312, 315, 213), (213, 315, 318, 219), (321, 323, 325, 322), (322, 325, 324, 320), (323, 326, 328, 325), (325, 328, 327, 324), (326, 329, 331, 328), (328, 331, 330, 327), (329, 332, 334, 331), (331, 334, 333, 330), (332, 335, 337, 334), (334, 337, 336, 333), (335, 338, 340, 337), (337, 340, 339, 336), (338, 341, 343, 340), (340, 343, 342, 339), (341, 344, 346, 343), (343, 346, 345, 342), (344, 347, 349, 346), (346, 349, 348, 345), (347, 350, 352, 349), (349, 352, 351, 348), (350, 353, 355, 352), (352, 355, 354, 351), (353, 356, 358, 355), (355, 358, 357, 354), (356, 359, 361, 358), (358, 361, 360, 357), (359, 362, 364, 361), (361, 364, 363, 360), (362, 365, 367, 364), (364, 367, 366, 363), (365, 368, 370, 367), (367, 370, 369, 366), (368, 371, 373, 370), (370, 373, 372, 369), (371, 374, 376, 373), (373, 376, 375, 372), (374, 377, 379, 376), (376, 379, 378, 375), (377, 380, 382, 379), (379, 382, 381, 378), (380, 383, 385, 382), (382, 385, 384, 381), (383, 386, 388, 385), (385, 388, 387, 384), (386, 389, 391, 388), (388, 391, 390, 387), (389, 392, 394, 391), (391, 394, 393, 390), (392, 395, 397, 394), (394, 397, 396, 393), (395, 398, 400, 397), (397, 400, 399, 396), (398, 401, 403, 400), (400, 403, 402, 399), (401, 404, 406, 403), (403, 406, 405, 402), (404, 407, 409, 406), (406, 409, 408, 405), (407, 410, 412, 409), (409, 412, 411, 408), (410, 413, 415, 412), (412, 415, 414, 411), (413, 321, 322, 415), (415, 322, 320, 414), (321, 33, 41, 323), (393, 396, 441, 440), (413, 221, 33, 321), (323, 41, 47, 326), (326, 47, 53, 329), (329, 53, 59, 332), (332, 59, 65, 335), (335, 65, 71, 338), (338, 71, 77, 341), (341, 77, 83, 344), (344, 83, 89, 347), (347, 89, 95, 350), (350, 95, 101, 353), (353, 101, 107, 356), (356, 107, 113, 359), (359, 113, 119, 362), (362, 119, 125, 365), (365, 125, 131, 368), (368, 131, 137, 371), (371, 137, 143, 374), (374, 143, 149, 377), (377, 149, 155, 380), (380, 155, 161, 383), (383, 161, 167, 386), (386, 167, 173, 389), (389, 173, 179, 392), (392, 179, 185, 395), (395, 185, 191, 398), (398, 191, 197, 401), (401, 197, 203, 404), (404, 203, 209, 407), (407, 209, 215, 410), (410, 215, 221, 413), (369, 372, 433, 432), (345, 348, 425, 424), (320, 324, 416, 417), (402, 405, 444, 443), (378, 381, 436, 435), (354, 357, 428, 427), (330, 333, 420, 419), (411, 414, 447, 446), (387, 390, 439, 438), (363, 366, 431, 430), (339, 342, 423, 422), (396, 399, 442, 441), (372, 375, 434, 433), (348, 351, 426, 425), (324, 327, 418, 416), (414, 320, 417, 447), (405, 408, 445, 444), (381, 384, 437, 436), (357, 360, 429, 428), (333, 336, 421, 420), (390, 393, 440, 439), (366, 369, 432, 431), (342, 345, 424, 423), (399, 402, 443, 442), (375, 378, 435, 434), (351, 354, 427, 426), (327, 330, 419, 418), (408, 411, 446, 445), (384, 387, 438, 437), (360, 363, 430, 429), (336, 339, 422, 421)])
me_cylinder.polygons.foreach_set('use_smooth', [True] * 418)
_uv = me_cylinder.uv_layers.new(name='UVMap')
_uv.uv.foreach_set('vector', [0.08332, 0.5957, 0.08657, 0.6244, 0.07282, 0.626, 0.06936, 0.5974, 0.3756, 0.7829, 0.3761, 0.7552, 0.3922, 0.7556, 0.3916, 0.7832, 0.3916, 0.7832, 0.3922, 0.7556, 0.4083, 0.756, 0.4075, 0.7836, 0.2325, 0.7834, 0.2318, 0.7559, 0.2479, 0.7554, 0.2485, 0.783, 0.2485, 0.783, 0.2479, 0.7554, 0.264, 0.7551, 0.2644, 0.7827, 0.3751, 0.8103, 0.3756, 0.7829, 0.3916, 0.7832, 0.391, 0.8105, 0.391, 0.8105, 0.3916, 0.7832, 0.4075, 0.7836, 0.4069, 0.8109, 0.2331, 0.8107, 0.2325, 0.7834, 0.2485, 0.783, 0.2489, 0.8103, 0.2489, 0.8103, 0.2485, 0.783, 0.2644, 0.7827, 0.2648, 0.8101, 0.3747, 0.8375, 0.3751, 0.8103, 0.391, 0.8105, 0.3905, 0.8377, 0.3905, 0.8377, 0.391, 0.8105, 0.4069, 0.8109, 0.4063, 0.838, 0.2336, 0.8378, 0.2331, 0.8107, 0.2489, 0.8103, 0.2494, 0.8375, 0.2494, 0.8375, 0.2489, 0.8103, 0.2648, 0.8101, 0.2651, 0.8373, 0.3744, 0.8646, 0.3747, 0.8375, 0.3905, 0.8377, 0.3901, 0.8648, 0.3901, 0.8648, 0.3905, 0.8377, 0.4063, 0.838, 0.4057, 0.865, 0.234, 0.8647, 0.2336, 0.8378, 0.2494, 0.8375, 0.2497, 0.8645, 0.2497, 0.8645, 0.2494, 0.8375, 0.2651, 0.8373, 0.2654, 0.8643, 0.3741, 0.8915, 0.3744, 0.8646, 0.3901, 0.8648, 0.3897, 0.8917, 0.3897, 0.8917, 0.3901, 0.8648, 0.4057, 0.865, 0.4053, 0.8919, 0.2343, 0.8916, 0.234, 0.8647, 0.2497, 0.8645, 0.2499, 0.8914, 0.2499, 0.8914, 0.2497, 0.8645, 0.2654, 0.8643, 0.2655, 0.8913, 0.3738, 0.9184, 0.3741, 0.8915, 0.3897, 0.8917, 0.3894, 0.9185, 0.3894, 0.9185, 0.3897, 0.8917, 0.4053, 0.8919, 0.405, 0.9186, 0.2345, 0.9183, 0.2343, 0.8916, 0.2499, 0.8914, 0.2501, 0.9181, 0.2501, 0.9181, 0.2499, 0.8914, 0.2655, 0.8913, 0.2657, 0.9181, 0.3736, 0.9451, 0.3738, 0.9184, 0.3894, 0.9185, 0.3892, 0.9452, 0.3892, 0.9452, 0.3894, 0.9185, 0.405, 0.9186, 0.4047, 0.9453, 0.2347, 0.9449, 0.2345, 0.9183, 0.2501, 0.9181, 0.2502, 0.9448, 0.2502, 0.9448, 0.2501, 0.9181, 0.2657, 0.9181, 0.2658, 0.9449, 0.3734, 0.9718, 0.3736, 0.9451, 0.3892, 0.9452, 0.389, 0.972, 0.389, 0.972, 0.3892, 0.9452, 0.4047, 0.9453, 0.4046, 0.972, 0.2346, 0.9715, 0.2347, 0.9449, 0.2502, 0.9448, 0.2502, 0.9717, 0.2502, 0.9717, 0.2502, 0.9448, 0.2658, 0.9449, 0.2659, 0.9715, 0.373, 0.9983, 0.3734, 0.9718, 0.389, 0.972, 0.3888, 0.9999, 0.3888, 0.9999, 0.389, 0.972, 0.4046, 0.972, 0.4047, 0.9985, 0.2344, 0.998, 0.2346, 0.9715, 0.2502, 0.9717, 0.2503, 0.9995, 0.2503, 0.9995, 0.2502, 0.9717, 0.2659, 0.9715, 0.2661, 0.998, 0.3985, 0.04139, 0.3982, 0.002622, 0.4224, 0.0001394, 0.4215, 0.04161, 0.4215, 0.04161, 0.4224, 0.0001394, 0.447, 0.002914, 0.4446, 0.04247, 0.2008, 0.04554, 0.198, 0.00815, 0.2209, 0.004388, 0.2229, 0.04423, 0.2229, 0.04423, 0.2209, 0.004388, 0.2443, 0.005405, 0.2452, 0.04344, 0.3979, 0.07976, 0.3985, 0.04139, 0.4215, 0.04161, 0.4202, 0.08039, 0.4202, 0.08039, 0.4215, 0.04161, 0.4446, 0.04247, 0.4426, 0.08129, 0.2028, 0.08283, 0.2008, 0.04554, 0.2229, 0.04423, 0.2245, 0.08184, 0.2245, 0.08184, 0.2229, 0.04423, 0.2452, 0.04344, 0.2463, 0.08104, 0.3969, 0.1175, 0.3979, 0.07976, 0.4202, 0.08039, 0.4187, 0.1182, 0.4187, 0.1182, 0.4202, 0.08039, 0.4426, 0.08129, 0.4406, 0.1193, 0.2045, 0.1197, 0.2028, 0.08283, 0.2245, 0.08184, 0.2259, 0.1188, 0.2259, 0.1188, 0.2245, 0.08184, 0.2463, 0.08104, 0.2474, 0.1182, 0.3957, 0.1546, 0.3969, 0.1175, 0.4187, 0.1182, 0.4171, 0.1554, 0.4171, 0.1554, 0.4187, 0.1182, 0.4406, 0.1193, 0.4386, 0.1565, 0.2061, 0.1562, 0.2045, 0.1197, 0.2259, 0.1188, 0.2272, 0.1554, 0.2272, 0.1554, 0.2259, 0.1188, 0.2474, 0.1182, 0.2484, 0.1548, 0.3944, 0.1911, 0.3957, 0.1546, 0.4171, 0.1554, 0.4155, 0.1919, 0.4155, 0.1919, 0.4171, 0.1554, 0.4386, 0.1565, 0.4365, 0.193, 0.2075, 0.1923, 0.2061, 0.1562, 0.2272, 0.1554, 0.2284, 0.1915, 0.2284, 0.1915, 0.2272, 0.1554, 0.2484, 0.1548, 0.2493, 0.1909, 0.3931, 0.2269, 0.3944, 0.1911, 0.4155, 0.1919, 0.4138, 0.2277, 0.4138, 0.2277, 0.4155, 0.1919, 0.4365, 0.193, 0.4344, 0.2289, 0.209, 0.228, 0.2075, 0.1923, 0.2284, 0.1915, 0.2296, 0.2272, 0.2296, 0.2272, 0.2284, 0.1915, 0.2493, 0.1909, 0.2502, 0.2265, 0.3917, 0.2621, 0.3931, 0.2269, 0.4138, 0.2277, 0.412, 0.263, 0.412, 0.263, 0.4138, 0.2277, 0.4344, 0.2289, 0.4323, 0.2641, 0.2104, 0.2632, 0.209, 0.228, 0.2296, 0.2272, 0.2307, 0.2623, 0.2307, 0.2623, 0.2296, 0.2272, 0.2502, 0.2265, 0.2511, 0.2617, 0.3904, 0.2967, 0.3917, 0.2621, 0.412, 0.263, 0.4103, 0.2976, 0.4103, 0.2976, 0.412, 0.263, 0.4323, 0.2641, 0.4303, 0.2987, 0.212, 0.2978, 0.2104, 0.2632, 0.2307, 0.2623, 0.232, 0.2969, 0.232, 0.2969, 0.2307, 0.2623, 0.2511, 0.2617, 0.252, 0.2963, 0.3891, 0.3307, 0.3904, 0.2967, 0.4103, 0.2976, 0.4087, 0.3317, 0.4087, 0.3317, 0.4103, 0.2976, 0.4303, 0.2987, 0.4283, 0.3326, 0.2136, 0.3318, 0.212, 0.2978, 0.232, 0.2969, 0.2333, 0.331, 0.2333, 0.331, 0.232, 0.2969, 0.252, 0.2963, 0.253, 0.3303, 0.3878, 0.3642, 0.3891, 0.3307, 0.4087, 0.3317, 0.4071, 0.3651, 0.4071, 0.3651, 0.4087, 0.3317, 0.4283, 0.3326, 0.4263, 0.366, 0.2153, 0.3653, 0.2136, 0.3318, 0.2333, 0.331, 0.2346, 0.3645, 0.2346, 0.3645, 0.2333, 0.331, 0.253, 0.3303, 0.2539, 0.3638, 0.3866, 0.397, 0.3878, 0.3642, 0.4071, 0.3651, 0.4055, 0.3979, 0.4055, 0.3979, 0.4071, 0.3651, 0.4263, 0.366, 0.4244, 0.3988, 0.2169, 0.3982, 0.2153, 0.3653, 0.2346, 0.3645, 0.2359, 0.3974, 0.2359, 0.3974, 0.2346, 0.3645, 0.2539, 0.3638, 0.2549, 0.3967, 0.3854, 0.4293, 0.3866, 0.397, 0.4055, 0.3979, 0.404, 0.4301, 0.404, 0.4301, 0.4055, 0.3979, 0.4244, 0.3988, 0.4226, 0.431, 0.2186, 0.4306, 0.2169, 0.3982, 0.2359, 0.3974, 0.2372, 0.4298, 0.2372, 0.4298, 0.2359, 0.3974, 0.2549, 0.3967, 0.2559, 0.429, 0.3842, 0.4611, 0.3854, 0.4293, 0.404, 0.4301, 0.4025, 0.4618, 0.4025, 0.4618, 0.404, 0.4301, 0.4226, 0.431, 0.4208, 0.4628, 0.2201, 0.4624, 0.2186, 0.4306, 0.2372, 0.4298, 0.2385, 0.4615, 0.2385, 0.4615, 0.2372, 0.4298, 0.2559, 0.429, 0.2568, 0.4608, 0.3832, 0.4924, 0.3842, 0.4611, 0.4025, 0.4618, 0.4012, 0.4931, 0.4012, 0.4931, 0.4025, 0.4618, 0.4208, 0.4628, 0.4192, 0.494, 0.2216, 0.4937, 0.2201, 0.4624, 0.2385, 0.4615, 0.2397, 0.4928, 0.2397, 0.4928, 0.2385, 0.4615, 0.2568, 0.4608, 0.2577, 0.4921, 0.3822, 0.5232, 0.3832, 0.4924, 0.4012, 0.4931, 0.4, 0.5239, 0.4, 0.5239, 0.4012, 0.4931, 0.4192, 0.494, 0.4177, 0.5247, 0.2231, 0.5244, 0.2216, 0.4937, 0.2397, 0.4928, 0.2408, 0.5237, 0.2408, 0.5237, 0.2397, 0.4928, 0.2577, 0.4921, 0.2586, 0.523, 0.3812, 0.5535, 0.3822, 0.5232, 0.4, 0.5239, 0.3987, 0.5542, 0.3987, 0.5542, 0.4, 0.5239, 0.4177, 0.5247, 0.4162, 0.5549, 0.2245, 0.5547, 0.2231, 0.5244, 0.2408, 0.5237, 0.242, 0.554, 0.242, 0.554, 0.2408, 0.5237, 0.2586, 0.523, 0.2595, 0.5534, 0.3803, 0.5834, 0.3812, 0.5535, 0.3987, 0.5542, 0.3976, 0.5841, 0.3976, 0.5841, 0.3987, 0.5542, 0.4162, 0.5549, 0.4148, 0.5847, 0.2258, 0.5845, 0.2245, 0.5547, 0.242, 0.554, 0.243, 0.5839, 0.243, 0.5839, 0.242, 0.554, 0.2595, 0.5534, 0.2603, 0.5833, 0.3795, 0.6129, 0.3803, 0.5834, 0.3976, 0.5841, 0.3965, 0.6135, 0.3965, 0.6135, 0.3976, 0.5841, 0.4148, 0.5847, 0.4135, 0.6141, 0.227, 0.6139, 0.2258, 0.5845, 0.243, 0.5839, 0.2441, 0.6134, 0.2441, 0.6134, 0.243, 0.5839, 0.2603, 0.5833, 0.2611, 0.6128, 0.3787, 0.6421, 0.3795, 0.6129, 0.3965, 0.6135, 0.3955, 0.6426, 0.3955, 0.6426, 0.3965, 0.6135, 0.4135, 0.6141, 0.4123, 0.6431, 0.2282, 0.643, 0.227, 0.6139, 0.2441, 0.6134, 0.245, 0.6424, 0.245, 0.6424, 0.2441, 0.6134, 0.2611, 0.6128, 0.2618, 0.6419, 0.378, 0.6708, 0.3787, 0.6421, 0.3955, 0.6426, 0.3946, 0.6713, 0.3946, 0.6713, 0.3955, 0.6426, 0.4123, 0.6431, 0.4112, 0.6718, 0.2293, 0.6717, 0.2282, 0.643, 0.245, 0.6424, 0.2459, 0.6711, 0.2459, 0.6711, 0.245, 0.6424, 0.2618, 0.6419, 0.2625, 0.6707, 0.3773, 0.6993, 0.378, 0.6708, 0.3946, 0.6713, 0.3937, 0.6997, 0.3937, 0.6997, 0.3946, 0.6713, 0.4112, 0.6718, 0.4101, 0.7002, 0.2302, 0.7, 0.2293, 0.6717, 0.2459, 0.6711, 0.2466, 0.6995, 0.2466, 0.6995, 0.2459, 0.6711, 0.2625, 0.6707, 0.263, 0.6991, 0.3766, 0.7274, 0.3773, 0.6993, 0.3937, 0.6997, 0.3929, 0.7277, 0.3929, 0.7277, 0.3937, 0.6997, 0.4101, 0.7002, 0.4091, 0.7282, 0.2311, 0.7281, 0.2302, 0.7, 0.2466, 0.6995, 0.2473, 0.7276, 0.2473, 0.7276, 0.2466, 0.6995, 0.263, 0.6991, 0.2636, 0.7272, 0.3761, 0.7552, 0.3766, 0.7274, 0.3929, 0.7277, 0.3922, 0.7556, 0.3922, 0.7556, 0.3929, 0.7277, 0.4091, 0.7282, 0.4083, 0.756, 0.2318, 0.7559, 0.2311, 0.7281, 0.2473, 0.7276, 0.2479, 0.7554, 0.2479, 0.7554, 0.2473, 0.7276, 0.2636, 0.7272, 0.264, 0.7551, 0.09924, 0.7623, 0.101, 0.789, 0.08814, 0.7899, 0.08625, 0.7632, 0.068, 0.4763, 0.07218, 0.5069, 0.0575, 0.509, 0.05305, 0.4785, 0.3761, 0.7552, 0.264, 0.7551, 0.2636, 0.7272, 0.3766, 0.7274, 0.3756, 0.7829, 0.2644, 0.7827, 0.264, 0.7551, 0.3761, 0.7552, 0.3766, 0.7274, 0.2636, 0.7272, 0.263, 0.6991, 0.3773, 0.6993, 0.8827, 0.7294, 0.8644, 0.733, 0.8457, 0.733, 0.8274, 0.7294, 0.8102, 0.7222, 0.7946, 0.7119, 0.7814, 0.6987, 0.7711, 0.6831, 0.7639, 0.6659, 0.7603, 0.6476, 0.7603, 0.6289, 0.7639, 0.6106, 0.7711, 0.5934, 0.7814, 0.5778, 0.7946, 0.5646, 0.8102, 0.5543, 0.8274, 0.5471, 0.8457, 0.5435, 0.8644, 0.5435, 0.8827, 0.5471, 0.8999, 0.5543, 0.9155, 0.5646, 0.9287, 0.5778, 0.939, 0.5934, 0.9462, 0.6106, 0.9498, 0.6289, 0.9498, 0.6476, 0.9462, 0.6659, 0.939, 0.6831, 0.9287, 0.6987, 0.9155, 0.7119, 0.8999, 0.7222, 0.3773, 0.6993, 0.263, 0.6991, 0.2625, 0.6707, 0.378, 0.6708, 0.0437, 0.3129, 0.04901, 0.3473, 0.03258, 0.3499, 0.02671, 0.3155, 0.378, 0.6708, 0.2625, 0.6707, 0.2618, 0.6419, 0.3787, 0.6421, 0.101, 0.789, 0.1026, 0.8155, 0.0898, 0.8163, 0.08814, 0.7899, 0.3787, 0.6421, 0.2618, 0.6419, 0.2611, 0.6128, 0.3795, 0.6129, 0.05899, 0.4132, 0.06361, 0.4451, 0.04836, 0.4473, 0.04342, 0.4156, 0.3795, 0.6129, 0.2611, 0.6128, 0.2603, 0.5833, 0.3803, 0.5834, 0.1051, 0.868, 0.1059, 0.894, 0.09341, 0.8944, 0.09247, 0.8685, 0.3803, 0.5834, 0.2603, 0.5833, 0.2595, 0.5534, 0.3812, 0.5535, 0.07218, 0.5069, 0.07612, 0.537, 0.06171, 0.539, 0.0575, 0.509, 0.3812, 0.5535, 0.2595, 0.5534, 0.2586, 0.523, 0.3822, 0.5232, 0.1069, 0.9455, 0.1067, 0.9711, 0.09442, 0.9707, 0.09459, 0.9456, 0.3822, 0.5232, 0.2586, 0.523, 0.2577, 0.4921, 0.3832, 0.4924, 0.02207, 0.05986, 0.02539, 0.09559, 0.008149, 0.09703, 0.004993, 0.06189, 0.3832, 0.4924, 0.2577, 0.4921, 0.2568, 0.4608, 0.3842, 0.4611, 0.09232, 0.6805, 0.09482, 0.7081, 0.08159, 0.7093, 0.07893, 0.6819, 0.3842, 0.4611, 0.2568, 0.4608, 0.2559, 0.429, 0.3854, 0.4293, 0.03038, 0.1678, 0.03275, 0.2041, 0.01503, 0.2053, 0.01281, 0.1689, 0.3854, 0.4293, 0.2559, 0.429, 0.2549, 0.3967, 0.3866, 0.397, 0.07612, 0.537, 0.07984, 0.5666, 0.06566, 0.5684, 0.06171, 0.539, 0.3866, 0.397, 0.2549, 0.3967, 0.2539, 0.3638, 0.3878, 0.3642, 0.1067, 0.9711, 0.1051, 0.9966, 0.09293, 0.9954, 0.09442, 0.9707, 0.3878, 0.3642, 0.2539, 0.3638, 0.253, 0.3303, 0.3891, 0.3307, 0.08657, 0.6244, 0.08957, 0.6527, 0.07601, 0.6541, 0.07282, 0.626, 0.3891, 0.3307, 0.253, 0.3303, 0.252, 0.2963, 0.3904, 0.2967, 0.05407, 0.3806, 0.05899, 0.4132, 0.04342, 0.4156, 0.03813, 0.3832, 0.3904, 0.2967, 0.252, 0.2963, 0.2511, 0.2617, 0.3917, 0.2621, 0.02539, 0.09559, 0.02804, 0.1316, 0.01061, 0.1327, 0.008149, 0.09703, 0.3917, 0.2621, 0.2511, 0.2617, 0.2502, 0.2265, 0.3931, 0.2269, 0.1039, 0.8418, 0.1051, 0.868, 0.09247, 0.8685, 0.09124, 0.8425, 0.3931, 0.2269, 0.2502, 0.2265, 0.2493, 0.1909, 0.3944, 0.1911, 0.09482, 0.7081, 0.09715, 0.7353, 0.08406, 0.7364, 0.08159, 0.7093, 0.3944, 0.1911, 0.2493, 0.1909, 0.2484, 0.1548, 0.3957, 0.1546, 0.03275, 0.2041, 0.03533, 0.2407, 0.01751, 0.2422, 0.01503, 0.2053, 0.3957, 0.1546, 0.2484, 0.1548, 0.2474, 0.1182, 0.3969, 0.1175, 0.1066, 0.9199, 0.1069, 0.9455, 0.09459, 0.9456, 0.09416, 0.9201, 0.3969, 0.1175, 0.2474, 0.1182, 0.2463, 0.08104, 0.3979, 0.07976, 0.7474, 0.4748, 0.7318, 0.4717, 0.7171, 0.4656, 0.7039, 0.4568, 0.6926, 0.4455, 0.6838, 0.4323, 0.6777, 0.4176, 0.6746, 0.402, 0.6746, 0.3861, 0.6777, 0.3705, 0.6838, 0.3559, 0.6926, 0.3426, 0.7039, 0.3314, 0.7171, 0.3226, 0.7318, 0.3165, 0.7474, 0.3134, 0.7632, 0.3134, 0.7788, 0.3165, 0.7935, 0.3226, 0.8067, 0.3314, 0.818, 0.3426, 0.8268, 0.3559, 0.8329, 0.3705, 0.836, 0.3861, 0.836, 0.402, 0.8329, 0.4176, 0.8268, 0.4323, 0.818, 0.4455, 0.8067, 0.4568, 0.7935, 0.4656, 0.7788, 0.4717, 0.7632, 0.4748, 0.3979, 0.07976, 0.2463, 0.08104, 0.2452, 0.04344, 0.3985, 0.04139, 0.01708, 0.02431, 0.02207, 0.05986, 0.004993, 0.06189, 0.0001394, 0.02741, 0.3985, 0.04139, 0.2452, 0.04344, 0.2443, 0.005405, 0.3982, 0.002622, 0.08957, 0.6527, 0.09232, 0.6805, 0.07893, 0.6819, 0.07601, 0.6541, 0.373, 0.9983, 0.2661, 0.998, 0.2659, 0.9715, 0.3734, 0.9718, 0.02804, 0.1316, 0.03038, 0.1678, 0.01281, 0.1689, 0.01061, 0.1327, 0.3734, 0.9718, 0.2659, 0.9715, 0.2658, 0.9449, 0.3736, 0.9451, 0.09715, 0.7353, 0.09924, 0.7623, 0.08625, 0.7632, 0.08406, 0.7364, 0.3736, 0.9451, 0.2658, 0.9449, 0.2657, 0.9181, 0.3738, 0.9184, 0.03533, 0.2407, 0.03853, 0.2774, 0.02107, 0.2795, 0.01751, 0.2422, 0.3738, 0.9184, 0.2657, 0.9181, 0.2655, 0.8913, 0.3741, 0.8915, 0.04901, 0.3473, 0.05407, 0.3806, 0.03813, 0.3832, 0.03258, 0.3499, 0.3741, 0.8915, 0.2655, 0.8913, 0.2654, 0.8643, 0.3744, 0.8646, 0.1026, 0.8155, 0.1039, 0.8418, 0.09124, 0.8425, 0.0898, 0.8163, 0.3744, 0.8646, 0.2654, 0.8643, 0.2651, 0.8373, 0.3747, 0.8375, 0.06361, 0.4451, 0.068, 0.4763, 0.05305, 0.4785, 0.04836, 0.4473, 0.3747, 0.8375, 0.2651, 0.8373, 0.2648, 0.8101, 0.3751, 0.8103, 0.1059, 0.894, 0.1066, 0.9199, 0.09416, 0.9201, 0.09341, 0.8944, 0.3751, 0.8103, 0.2648, 0.8101, 0.2644, 0.7827, 0.3756, 0.7829, 0.03853, 0.2774, 0.0437, 0.3129, 0.02671, 0.3155, 0.02107, 0.2795, 0.1203, 0.7336, 0.1221, 0.7607, 0.113, 0.7613, 0.111, 0.7343, 0.111, 0.7343, 0.113, 0.7613, 0.09924, 0.7623, 0.09715, 0.7353, 0.1182, 0.7061, 0.1203, 0.7336, 0.111, 0.7343, 0.1088, 0.7069, 0.1088, 0.7069, 0.111, 0.7343, 0.09715, 0.7353, 0.09482, 0.7081, 0.116, 0.6784, 0.1182, 0.7061, 0.1088, 0.7069, 0.1065, 0.6792, 0.1065, 0.6792, 0.1088, 0.7069, 0.09482, 0.7081, 0.09232, 0.6805, 0.1135, 0.6503, 0.116, 0.6784, 0.1065, 0.6792, 0.1039, 0.6512, 0.1039, 0.6512, 0.1065, 0.6792, 0.09232, 0.6805, 0.08957, 0.6527, 0.1109, 0.6218, 0.1135, 0.6503, 0.1039, 0.6512, 0.1011, 0.6228, 0.1011, 0.6228, 0.1039, 0.6512, 0.08957, 0.6527, 0.08657, 0.6244, 0.108, 0.593, 0.1109, 0.6218, 0.1011, 0.6228, 0.09807, 0.594, 0.09807, 0.594, 0.1011, 0.6228, 0.08657, 0.6244, 0.08332, 0.5957, 0.1049, 0.5637, 0.108, 0.593, 0.09807, 0.594, 0.09482, 0.5648, 0.09482, 0.5648, 0.09807, 0.594, 0.08332, 0.5957, 0.07984, 0.5666, 0.1016, 0.5339, 0.1049, 0.5637, 0.09482, 0.5648, 0.09135, 0.5351, 0.09135, 0.5351, 0.09482, 0.5648, 0.07984, 0.5666, 0.07612, 0.537, 0.09806, 0.5036, 0.1016, 0.5339, 0.09135, 0.5351, 0.08767, 0.5049, 0.08767, 0.5049, 0.09135, 0.5351, 0.07612, 0.537, 0.07218, 0.5069, 0.09437, 0.4728, 0.09806, 0.5036, 0.08767, 0.5049, 0.08379, 0.4741, 0.08379, 0.4741, 0.08767, 0.5049, 0.07218, 0.5069, 0.068, 0.4763, 0.09049, 0.4414, 0.09437, 0.4728, 0.08379, 0.4741, 0.0797, 0.4428, 0.0797, 0.4428, 0.08379, 0.4741, 0.068, 0.4763, 0.06361, 0.4451, 0.08643, 0.4094, 0.09049, 0.4414, 0.0797, 0.4428, 0.07544, 0.4109, 0.07544, 0.4109, 0.0797, 0.4428, 0.06361, 0.4451, 0.05899, 0.4132, 0.0822, 0.3767, 0.08643, 0.4094, 0.07544, 0.4109, 0.07091, 0.3782, 0.07091, 0.3782, 0.07544, 0.4109, 0.05899, 0.4132, 0.05407, 0.3806, 0.0779, 0.3432, 0.0822, 0.3767, 0.07091, 0.3782, 0.06633, 0.3448, 0.06633, 0.3448, 0.07091, 0.3782, 0.05407, 0.3806, 0.04901, 0.3473, 0.07361, 0.3089, 0.0779, 0.3432, 0.06633, 0.3448, 0.06161, 0.3105, 0.06161, 0.3105, 0.06633, 0.3448, 0.04901, 0.3473, 0.0437, 0.3129, 0.06969, 0.2738, 0.07361, 0.3089, 0.06161, 0.3105, 0.05724, 0.2752, 0.05724, 0.2752, 0.06161, 0.3105, 0.0437, 0.3129, 0.03853, 0.2774, 0.06646, 0.238, 0.06969, 0.2738, 0.05724, 0.2752, 0.05399, 0.2391, 0.05399, 0.2391, 0.05724, 0.2752, 0.03853, 0.2774, 0.03533, 0.2407, 0.06373, 0.2019, 0.06646, 0.238, 0.05399, 0.2391, 0.05132, 0.2027, 0.05132, 0.2027, 0.05399, 0.2391, 0.03533, 0.2407, 0.03275, 0.2041, 0.06122, 0.1656, 0.06373, 0.2019, 0.05132, 0.2027, 0.04887, 0.1664, 0.04887, 0.1664, 0.05132, 0.2027, 0.03275, 0.2041, 0.03038, 0.1678, 0.05872, 0.1294, 0.06122, 0.1656, 0.04887, 0.1664, 0.04644, 0.1303, 0.04644, 0.1303, 0.04887, 0.1664, 0.03038, 0.1678, 0.02804, 0.1316, 0.05602, 0.09306, 0.05872, 0.1294, 0.04644, 0.1303, 0.04374, 0.0941, 0.04374, 0.0941, 0.04644, 0.1303, 0.02804, 0.1316, 0.02539, 0.09559, 0.05295, 0.0565, 0.05602, 0.09306, 0.04374, 0.0941, 0.04055, 0.05777, 0.04055, 0.05777, 0.04374, 0.0941, 0.02539, 0.09559, 0.02207, 0.05986, 0.04959, 0.01943, 0.05295, 0.0565, 0.04055, 0.05777, 0.03605, 0.0199, 0.03605, 0.0199, 0.04055, 0.05777, 0.02207, 0.05986, 0.01708, 0.02431, 0.1288, 0.9718, 0.1284, 0.9983, 0.1188, 0.9987, 0.1199, 0.9716, 0.1199, 0.9716, 0.1188, 0.9987, 0.1051, 0.9966, 0.1067, 0.9711, 0.1288, 0.9456, 0.1288, 0.9718, 0.1199, 0.9716, 0.12, 0.9456, 0.12, 0.9456, 0.1199, 0.9716, 0.1067, 0.9711, 0.1069, 0.9455, 0.1286, 0.9195, 0.1288, 0.9456, 0.12, 0.9456, 0.1198, 0.9197, 0.1198, 0.9197, 0.12, 0.9456, 0.1069, 0.9455, 0.1066, 0.9199, 0.1281, 0.8934, 0.1286, 0.9195, 0.1198, 0.9197, 0.1192, 0.8937, 0.1192, 0.8937, 0.1198, 0.9197, 0.1066, 0.9199, 0.1059, 0.894, 0.1273, 0.8672, 0.1281, 0.8934, 0.1192, 0.8937, 0.1184, 0.8675, 0.1184, 0.8675, 0.1192, 0.8937, 0.1059, 0.894, 0.1051, 0.868, 0.1263, 0.8409, 0.1273, 0.8672, 0.1184, 0.8675, 0.1173, 0.8413, 0.1173, 0.8413, 0.1184, 0.8675, 0.1051, 0.868, 0.1039, 0.8418, 0.1251, 0.8144, 0.1263, 0.8409, 0.1173, 0.8413, 0.1161, 0.8148, 0.1161, 0.8148, 0.1173, 0.8413, 0.1039, 0.8418, 0.1026, 0.8155, 0.1237, 0.7876, 0.1251, 0.8144, 0.1161, 0.8148, 0.1146, 0.7882, 0.1146, 0.7882, 0.1161, 0.8148, 0.1026, 0.8155, 0.101, 0.789, 0.1221, 0.7607, 0.1237, 0.7876, 0.1146, 0.7882, 0.113, 0.7613, 0.113, 0.7613, 0.1146, 0.7882, 0.101, 0.789, 0.09924, 0.7623, 0.2318, 0.7559, 0.1221, 0.7607, 0.1203, 0.7336, 0.2311, 0.7281, 0.07984, 0.5666, 0.08332, 0.5957, 0.06936, 0.5974, 0.06566, 0.5684, 0.2325, 0.7834, 0.1237, 0.7876, 0.1221, 0.7607, 0.2318, 0.7559, 0.2311, 0.7281, 0.1203, 0.7336, 0.1182, 0.7061, 0.2302, 0.7, 0.2302, 0.7, 0.1182, 0.7061, 0.116, 0.6784, 0.2293, 0.6717, 0.2293, 0.6717, 0.116, 0.6784, 0.1135, 0.6503, 0.2282, 0.643, 0.2282, 0.643, 0.1135, 0.6503, 0.1109, 0.6218, 0.227, 0.6139, 0.227, 0.6139, 0.1109, 0.6218, 0.108, 0.593, 0.2258, 0.5845, 0.2258, 0.5845, 0.108, 0.593, 0.1049, 0.5637, 0.2245, 0.5547, 0.2245, 0.5547, 0.1049, 0.5637, 0.1016, 0.5339, 0.2231, 0.5244, 0.2231, 0.5244, 0.1016, 0.5339, 0.09806, 0.5036, 0.2216, 0.4937, 0.2216, 0.4937, 0.09806, 0.5036, 0.09437, 0.4728, 0.2201, 0.4624, 0.2201, 0.4624, 0.09437, 0.4728, 0.09049, 0.4414, 0.2186, 0.4306, 0.2186, 0.4306, 0.09049, 0.4414, 0.08643, 0.4094, 0.2169, 0.3982, 0.2169, 0.3982, 0.08643, 0.4094, 0.0822, 0.3767, 0.2153, 0.3653, 0.2153, 0.3653, 0.0822, 0.3767, 0.0779, 0.3432, 0.2136, 0.3318, 0.2136, 0.3318, 0.0779, 0.3432, 0.07361, 0.3089, 0.212, 0.2978, 0.212, 0.2978, 0.07361, 0.3089, 0.06969, 0.2738, 0.2104, 0.2632, 0.2104, 0.2632, 0.06969, 0.2738, 0.06646, 0.238, 0.209, 0.228, 0.209, 0.228, 0.06646, 0.238, 0.06373, 0.2019, 0.2075, 0.1923, 0.2075, 0.1923, 0.06373, 0.2019, 0.06122, 0.1656, 0.2061, 0.1562, 0.2061, 0.1562, 0.06122, 0.1656, 0.05872, 0.1294, 0.2045, 0.1197, 0.2045, 0.1197, 0.05872, 0.1294, 0.05602, 0.09306, 0.2028, 0.08283, 0.2028, 0.08283, 0.05602, 0.09306, 0.05295, 0.0565, 0.2008, 0.04554, 0.2008, 0.04554, 0.05295, 0.0565, 0.04959, 0.01943, 0.198, 0.00815, 0.2344, 0.998, 0.1284, 0.9983, 0.1288, 0.9718, 0.2346, 0.9715, 0.2346, 0.9715, 0.1288, 0.9718, 0.1288, 0.9456, 0.2347, 0.9449, 0.2347, 0.9449, 0.1288, 0.9456, 0.1286, 0.9195, 0.2345, 0.9183, 0.2345, 0.9183, 0.1286, 0.9195, 0.1281, 0.8934, 0.2343, 0.8916, 0.2343, 0.8916, 0.1281, 0.8934, 0.1273, 0.8672, 0.234, 0.8647, 0.234, 0.8647, 0.1273, 0.8672, 0.1263, 0.8409, 0.2336, 0.8378, 0.2336, 0.8378, 0.1263, 0.8409, 0.1251, 0.8144, 0.2331, 0.8107, 0.2331, 0.8107, 0.1251, 0.8144, 0.1237, 0.7876, 0.2325, 0.7834, 0.5188, 0.7612, 0.5207, 0.734, 0.5297, 0.7347, 0.5278, 0.7619, 0.5278, 0.7619, 0.5297, 0.7347, 0.5432, 0.7357, 0.5412, 0.7628, 0.5207, 0.734, 0.5228, 0.7066, 0.532, 0.7073, 0.5297, 0.7347, 0.5297, 0.7347, 0.532, 0.7073, 0.5456, 0.7084, 0.5432, 0.7357, 0.5228, 0.7066, 0.5251, 0.6788, 0.5344, 0.6796, 0.532, 0.7073, 0.532, 0.7073, 0.5344, 0.6796, 0.5482, 0.6809, 0.5456, 0.7084, 0.5251, 0.6788, 0.5276, 0.6507, 0.5369, 0.6516, 0.5344, 0.6796, 0.5344, 0.6796, 0.5369, 0.6516, 0.5509, 0.6529, 0.5482, 0.6809, 0.5276, 0.6507, 0.5303, 0.6222, 0.5398, 0.6232, 0.5369, 0.6516, 0.5369, 0.6516, 0.5398, 0.6232, 0.5539, 0.6247, 0.5509, 0.6529, 0.5303, 0.6222, 0.5332, 0.5934, 0.5428, 0.5944, 0.5398, 0.6232, 0.5398, 0.6232, 0.5428, 0.5944, 0.5571, 0.596, 0.5539, 0.6247, 0.5332, 0.5934, 0.5363, 0.5641, 0.5461, 0.5652, 0.5428, 0.5944, 0.5428, 0.5944, 0.5461, 0.5652, 0.5606, 0.567, 0.5571, 0.596, 0.5363, 0.5641, 0.5396, 0.5344, 0.5495, 0.5356, 0.5461, 0.5652, 0.5461, 0.5652, 0.5495, 0.5356, 0.5642, 0.5374, 0.5606, 0.567, 0.5396, 0.5344, 0.5431, 0.5043, 0.5531, 0.5055, 0.5495, 0.5356, 0.5495, 0.5356, 0.5531, 0.5055, 0.5681, 0.5074, 0.5642, 0.5374, 0.5431, 0.5043, 0.5468, 0.4736, 0.557, 0.4749, 0.5531, 0.5055, 0.5531, 0.5055, 0.557, 0.4749, 0.5723, 0.4769, 0.5681, 0.5074, 0.5468, 0.4736, 0.5507, 0.4424, 0.5611, 0.4438, 0.557, 0.4749, 0.557, 0.4749, 0.5611, 0.4438, 0.5766, 0.4459, 0.5723, 0.4769, 0.5507, 0.4424, 0.5547, 0.4107, 0.5653, 0.412, 0.5611, 0.4438, 0.5611, 0.4438, 0.5653, 0.412, 0.5811, 0.4142, 0.5766, 0.4459, 0.5547, 0.4107, 0.5589, 0.3783, 0.5698, 0.3798, 0.5653, 0.412, 0.5653, 0.412, 0.5698, 0.3798, 0.5859, 0.382, 0.5811, 0.4142, 0.5589, 0.3783, 0.5633, 0.3453, 0.5743, 0.3468, 0.5698, 0.3798, 0.5698, 0.3798, 0.5743, 0.3468, 0.5908, 0.3492, 0.5859, 0.382, 0.5633, 0.3453, 0.5679, 0.3117, 0.5791, 0.3133, 0.5743, 0.3468, 0.5743, 0.3468, 0.5791, 0.3133, 0.5958, 0.3157, 0.5908, 0.3492, 0.5679, 0.3117, 0.5726, 0.2774, 0.584, 0.279, 0.5791, 0.3133, 0.5791, 0.3133, 0.584, 0.279, 0.6011, 0.2816, 0.5958, 0.3157, 0.5726, 0.2774, 0.5773, 0.2425, 0.589, 0.2441, 0.584, 0.279, 0.584, 0.279, 0.589, 0.2441, 0.6065, 0.2467, 0.6011, 0.2816, 0.5773, 0.2425, 0.5822, 0.2068, 0.5942, 0.2084, 0.589, 0.2441, 0.589, 0.2441, 0.5942, 0.2084, 0.612, 0.2111, 0.6065, 0.2467, 0.5822, 0.2068, 0.5873, 0.1703, 0.5995, 0.1721, 0.5942, 0.2084, 0.5942, 0.2084, 0.5995, 0.1721, 0.6177, 0.1748, 0.612, 0.2111, 0.5873, 0.1703, 0.5924, 0.133, 0.6048, 0.1348, 0.5995, 0.1721, 0.5995, 0.1721, 0.6048, 0.1348, 0.6234, 0.1377, 0.6177, 0.1748, 0.5924, 0.133, 0.5977, 0.09482, 0.6105, 0.09677, 0.6048, 0.1348, 0.6048, 0.1348, 0.6105, 0.09677, 0.6296, 0.09977, 0.6234, 0.1377, 0.5977, 0.09482, 0.6029, 0.05541, 0.6164, 0.05741, 0.6105, 0.09677, 0.6105, 0.09677, 0.6164, 0.05741, 0.6365, 0.06081, 0.6296, 0.09977, 0.6029, 0.05541, 0.6076, 0.01469, 0.6233, 0.01465, 0.6164, 0.05741, 0.6164, 0.05741, 0.6233, 0.01465, 0.6455, 0.0201, 0.6365, 0.06081, 0.5114, 0.9993, 0.5113, 0.9728, 0.52, 0.9727, 0.5208, 0.9999, 0.5208, 0.9999, 0.52, 0.9727, 0.5329, 0.9723, 0.5341, 0.998, 0.5113, 0.9728, 0.5114, 0.9466, 0.52, 0.9466, 0.52, 0.9727, 0.52, 0.9727, 0.52, 0.9466, 0.5328, 0.9466, 0.5329, 0.9723, 0.5114, 0.9466, 0.5118, 0.9204, 0.5204, 0.9206, 0.52, 0.9466, 0.52, 0.9466, 0.5204, 0.9206, 0.5332, 0.9208, 0.5328, 0.9466, 0.5118, 0.9204, 0.5124, 0.8942, 0.5211, 0.8945, 0.5204, 0.9206, 0.5204, 0.9206, 0.5211, 0.8945, 0.534, 0.8949, 0.5332, 0.9208, 0.5124, 0.8942, 0.5133, 0.868, 0.522, 0.8683, 0.5211, 0.8945, 0.5211, 0.8945, 0.522, 0.8683, 0.535, 0.8688, 0.534, 0.8949, 0.5133, 0.868, 0.5144, 0.8416, 0.5232, 0.842, 0.522, 0.8683, 0.522, 0.8683, 0.5232, 0.842, 0.5362, 0.8425, 0.535, 0.8688, 0.5144, 0.8416, 0.5157, 0.815, 0.5245, 0.8155, 0.5232, 0.842, 0.5232, 0.842, 0.5245, 0.8155, 0.5376, 0.8161, 0.5362, 0.8425, 0.5157, 0.815, 0.5172, 0.7882, 0.5261, 0.7888, 0.5245, 0.8155, 0.5245, 0.8155, 0.5261, 0.7888, 0.5393, 0.7896, 0.5376, 0.8161, 0.5172, 0.7882, 0.5188, 0.7612, 0.5278, 0.7619, 0.5261, 0.7888, 0.5261, 0.7888, 0.5278, 0.7619, 0.5412, 0.7628, 0.5393, 0.7896, 0.5188, 0.7612, 0.4083, 0.756, 0.4091, 0.7282, 0.5207, 0.734, 0.5329, 0.9723, 0.5328, 0.9466, 0.5459, 0.9467, 0.5459, 0.972, 0.5172, 0.7882, 0.4075, 0.7836, 0.4083, 0.756, 0.5188, 0.7612, 0.5207, 0.734, 0.4091, 0.7282, 0.4101, 0.7002, 0.5228, 0.7066, 0.5228, 0.7066, 0.4101, 0.7002, 0.4112, 0.6718, 0.5251, 0.6788, 0.5251, 0.6788, 0.4112, 0.6718, 0.4123, 0.6431, 0.5276, 0.6507, 0.5276, 0.6507, 0.4123, 0.6431, 0.4135, 0.6141, 0.5303, 0.6222, 0.5303, 0.6222, 0.4135, 0.6141, 0.4148, 0.5847, 0.5332, 0.5934, 0.5332, 0.5934, 0.4148, 0.5847, 0.4162, 0.5549, 0.5363, 0.5641, 0.5363, 0.5641, 0.4162, 0.5549, 0.4177, 0.5247, 0.5396, 0.5344, 0.5396, 0.5344, 0.4177, 0.5247, 0.4192, 0.494, 0.5431, 0.5043, 0.5431, 0.5043, 0.4192, 0.494, 0.4208, 0.4628, 0.5468, 0.4736, 0.5468, 0.4736, 0.4208, 0.4628, 0.4226, 0.431, 0.5507, 0.4424, 0.5507, 0.4424, 0.4226, 0.431, 0.4244, 0.3988, 0.5547, 0.4107, 0.5547, 0.4107, 0.4244, 0.3988, 0.4263, 0.366, 0.5589, 0.3783, 0.5589, 0.3783, 0.4263, 0.366, 0.4283, 0.3326, 0.5633, 0.3453, 0.5633, 0.3453, 0.4283, 0.3326, 0.4303, 0.2987, 0.5679, 0.3117, 0.5679, 0.3117, 0.4303, 0.2987, 0.4323, 0.2641, 0.5726, 0.2774, 0.5726, 0.2774, 0.4323, 0.2641, 0.4344, 0.2289, 0.5773, 0.2425, 0.5773, 0.2425, 0.4344, 0.2289, 0.4365, 0.193, 0.5822, 0.2068, 0.5822, 0.2068, 0.4365, 0.193, 0.4386, 0.1565, 0.5873, 0.1703, 0.5873, 0.1703, 0.4386, 0.1565, 0.4406, 0.1193, 0.5924, 0.133, 0.5924, 0.133, 0.4406, 0.1193, 0.4426, 0.08129, 0.5977, 0.09482, 0.5977, 0.09482, 0.4426, 0.08129, 0.4446, 0.04247, 0.6029, 0.05541, 0.6029, 0.05541, 0.4446, 0.04247, 0.447, 0.002914, 0.6076, 0.01469, 0.5114, 0.9993, 0.4047, 0.9985, 0.4046, 0.972, 0.5113, 0.9728, 0.5113, 0.9728, 0.4046, 0.972, 0.4047, 0.9453, 0.5114, 0.9466, 0.5114, 0.9466, 0.4047, 0.9453, 0.405, 0.9186, 0.5118, 0.9204, 0.5118, 0.9204, 0.405, 0.9186, 0.4053, 0.8919, 0.5124, 0.8942, 0.5124, 0.8942, 0.4053, 0.8919, 0.4057, 0.865, 0.5133, 0.868, 0.5133, 0.868, 0.4057, 0.865, 0.4063, 0.838, 0.5144, 0.8416, 0.5144, 0.8416, 0.4063, 0.838, 0.4069, 0.8109, 0.5157, 0.815, 0.5157, 0.815, 0.4069, 0.8109, 0.4075, 0.7836, 0.5172, 0.7882, 0.6011, 0.2816, 0.6065, 0.2467, 0.6245, 0.2496, 0.6188, 0.2844, 0.5642, 0.5374, 0.5681, 0.5074, 0.5836, 0.5095, 0.5794, 0.5394, 0.5412, 0.7628, 0.5432, 0.7357, 0.5571, 0.7369, 0.5549, 0.7638, 0.534, 0.8949, 0.535, 0.8688, 0.5484, 0.8694, 0.5473, 0.8953, 0.6177, 0.1748, 0.6234, 0.1377, 0.6425, 0.1408, 0.6364, 0.1778, 0.5766, 0.4459, 0.5811, 0.4142, 0.5974, 0.4167, 0.5926, 0.4482, 0.5482, 0.6809, 0.5509, 0.6529, 0.5652, 0.6545, 0.5623, 0.6822, 0.5376, 0.8161, 0.5393, 0.7896, 0.5529, 0.7905, 0.5512, 0.817, 0.6365, 0.06081, 0.6455, 0.0201, 0.6659, 0.02555, 0.6567, 0.06493, 0.5908, 0.3492, 0.5958, 0.3157, 0.6131, 0.3185, 0.6077, 0.3519, 0.5571, 0.596, 0.5606, 0.567, 0.5755, 0.5688, 0.5719, 0.5978, 0.5328, 0.9466, 0.5332, 0.9208, 0.5464, 0.9211, 0.5459, 0.9467, 0.6065, 0.2467, 0.612, 0.2111, 0.6304, 0.214, 0.6245, 0.2496, 0.5681, 0.5074, 0.5723, 0.4769, 0.588, 0.4791, 0.5836, 0.5095, 0.5432, 0.7357, 0.5456, 0.7084, 0.5596, 0.7097, 0.5571, 0.7369, 0.5393, 0.7896, 0.5412, 0.7628, 0.5549, 0.7638, 0.5529, 0.7905, 0.535, 0.8688, 0.5362, 0.8425, 0.5497, 0.8432, 0.5484, 0.8694, 0.6234, 0.1377, 0.6296, 0.09977, 0.6492, 0.1033, 0.6425, 0.1408, 0.5811, 0.4142, 0.5859, 0.382, 0.6025, 0.3846, 0.5974, 0.4167, 0.5509, 0.6529, 0.5539, 0.6247, 0.5685, 0.6263, 0.5652, 0.6545, 0.5341, 0.998, 0.5329, 0.9723, 0.5459, 0.972, 0.5471, 0.997, 0.5958, 0.3157, 0.6011, 0.2816, 0.6188, 0.2844, 0.6131, 0.3185, 0.5606, 0.567, 0.5642, 0.5374, 0.5794, 0.5394, 0.5755, 0.5688, 0.5332, 0.9208, 0.534, 0.8949, 0.5473, 0.8953, 0.5464, 0.9211, 0.612, 0.2111, 0.6177, 0.1748, 0.6364, 0.1778, 0.6304, 0.214, 0.5723, 0.4769, 0.5766, 0.4459, 0.5926, 0.4482, 0.588, 0.4791, 0.5456, 0.7084, 0.5482, 0.6809, 0.5623, 0.6822, 0.5596, 0.7097, 0.5362, 0.8425, 0.5376, 0.8161, 0.5512, 0.817, 0.5497, 0.8432, 0.6296, 0.09977, 0.6365, 0.06081, 0.6567, 0.06493, 0.6492, 0.1033, 0.5859, 0.382, 0.5908, 0.3492, 0.6077, 0.3519, 0.6025, 0.3846, 0.5539, 0.6247, 0.5571, 0.596, 0.5719, 0.5978, 0.5685, 0.6263])
me_cylinder.materials.append(mat_material_006)
me_cylinder.update()

# ---- objects
ob_light = bpy.data.objects.new('Light', light_light)
ob_camera = bpy.data.objects.new('Camera', cam_camera)
ob_cube = bpy.data.objects.new('Cube', me_cube_001)
ob_cube_001 = bpy.data.objects.new('Cube.001', me_cube_002)
ob_cube_002 = bpy.data.objects.new('Cube.002', me_cube_003)
ob_cube_003 = bpy.data.objects.new('Cube.003', me_cube_004)
ob_cube_004 = bpy.data.objects.new('Cube.004', me_cube_005)
ob_cube_005 = bpy.data.objects.new('Cube.005', me_cube_006)
ob_cube_006 = bpy.data.objects.new('Cube.006', me_cube)
ob_cube_007 = bpy.data.objects.new('Cube.007', me_cube_007)
ob_cube_008 = bpy.data.objects.new('Cube.008', me_cube_008)
ob_cube_009 = bpy.data.objects.new('Cube.009', me_cube_009)
ob_cylinder = bpy.data.objects.new('Cylinder', me_cylinder)

# ---- transforms, parenting, visibility, modifiers, constraints
ob_light.location = (4.076, 1.005, 5.904)
ob_light.rotation_euler = (0.6503, 0.05522, 1.866)
ob_light.lock_rotations_4d = False
ob_light.empty_display_type = 'ARROWS'
ob_light.color = (0.0, 0.0, 0.0, 0.0)
ob_light.lineart.crease_threshold = 0.0
ob_camera.location = (7.359, -6.926, 4.958)
ob_camera.rotation_euler = (1.109, 0.0, 0.8149)
ob_camera.lock_rotations_4d = False
ob_camera.empty_display_type = 'ARROWS'
ob_camera.color = (0.0, 0.0, 0.0, 0.0)
ob_camera.display_type = 'WIRE'
ob_camera.lineart.crease_threshold = 0.0
ob_cube.location = (0.0, 0.0, 0.0)
ob_cube.scale = (0.9, 5.0, 1.15)
ob_cube_001.location = (0.0, 0.0, 0.0)
ob_cube_001.scale = (0.9, 5.0, 1.15)
ob_cube_002.location = (0.0, 0.0, 0.0)
ob_cube_002.scale = (0.9, 5.0, 1.15)
ob_cube_003.location = (0.0, 0.0, 0.0)
ob_cube_003.scale = (0.9, 5.0, 1.15)
ob_cube_004.location = (0.0, 0.0, 0.0)
ob_cube_004.scale = (0.9, 5.0, 1.15)
ob_cube_005.location = (0.0, 0.0, 0.0)
ob_cube_005.scale = (0.9, 5.0, 1.15)
ob_cube_006.location = (0.0, 4.966, -0.131)
_m = ob_cube_006.modifiers.new('Mirror', 'MIRROR')
_m.use_clip = True
ob_cube_007.location = (0.0, 4.913, -0.131)
ob_cube_007.scale = (0.565, 0.05, 1.0)
_m = ob_cube_007.modifiers.new('Mirror', 'MIRROR')
_m.use_clip = True
ob_cube_008.location = (0.001547, 2.713, 1.11)
ob_cube_008.scale = (0.1499, 0.04631, 0.03743)
ob_cube_009.location = (0.001547, 2.713, 1.094)
ob_cube_009.scale = (0.1455, 0.04285, 0.03632)
_m = ob_cube_009.modifiers.new('Mirror', 'MIRROR')
_m = ob_cube_009.modifiers.new('Subdivision', 'SUBSURF')
_m.levels = 2
ob_cylinder.location = (-0.4689, 2.018, -0.6925)

# ---- collection membership
col_collection.objects.link(ob_light)
col_collection.objects.link(ob_camera)
col_collection.objects.link(ob_cube)
col_collection.objects.link(ob_cube_001)
col_collection.objects.link(ob_cube_002)
col_collection.objects.link(ob_cube_003)
col_collection.objects.link(ob_cube_004)
col_collection.objects.link(ob_cube_005)
col_collection.objects.link(ob_cube_006)
col_collection.objects.link(ob_cube_007)
col_collection.objects.link(ob_cube_008)
col_collection.objects.link(ob_cube_009)
col_collection.objects.link(ob_cylinder)

# ---- scene / render settings (as saved in the file)
scene.camera = ob_camera
scene.frame_start = 1; scene.frame_end = 250; scene.frame_set(1)
scene.render.engine = 'CYCLES'
bpy.context.view_layer.update()

